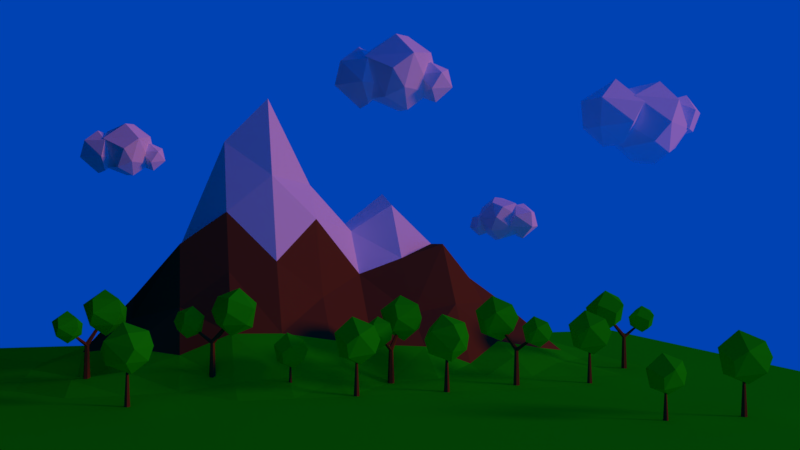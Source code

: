 # Source: lowpoly_mountainlandscape.blend  (saved by Blender 2.79.0; exported with 4.5.12 LTS)
import bpy
from mathutils import Matrix  # noqa: F401  (used for matrix-valued properties, if any)

bpy.ops.wm.read_factory_settings(use_empty=True)
scene = bpy.context.scene
scene.name = 'Scene'

# ---- collections
col_collection_1 = bpy.data.collections.new('Collection 1'); scene.collection.children.link(col_collection_1)

# ---- materials (node trees are filled in below, after node groups)
mat_white = bpy.data.materials.new('White')
mat_white.alpha_threshold = 0.0
mat_white.use_transparent_shadow = False
mat_white.diffuse_color = (1.0, 1.0, 1.0, 1.0)
mat_white.roughness = 0.5
mat_white.specular_intensity = 0.0
mat_black = bpy.data.materials.new('black')
mat_black.alpha_threshold = 0.0
mat_black.use_transparent_shadow = False
mat_black.diffuse_color = (0.0, 0.0, 0.0, 1.0)
mat_black.roughness = 0.5
mat_green = bpy.data.materials.new('green')
mat_green.alpha_threshold = 0.0
mat_green.use_transparent_shadow = False
mat_green.diffuse_color = (0.01191, 0.8, 0.004678, 1.0)
mat_green.roughness = 0.5
mat_green.specular_intensity = 0.0
mat_brown = bpy.data.materials.new('Brown')
mat_brown.alpha_threshold = 0.0
mat_brown.use_transparent_shadow = False
mat_brown.diffuse_color = (0.1734, 0.06726, 0.02099, 1.0)
mat_brown.roughness = 0.5
mat_brown.specular_intensity = 0.0

# ---- material node trees

# ---- world
world_world = bpy.data.worlds.new('World'); scene.world = world_world
world_world.color = (0.000135, 0.05431, 0.448)
world_world.use_sun_shadow = False
world_world.sun_shadow_jitter_overblur = 0.0
world_world.cycles.sampling_method = 'MANUAL'
world_world.light_settings.ao_factor = 0.4

# ---- cameras
cam_camera = bpy.data.cameras.new('Camera')
cam_camera.clip_end = 100.0
cam_camera.lens = 35.0
cam_camera.sensor_width = 32.0
cam_camera.sensor_height = 18.0
cam_camera.ortho_scale = 7.314
cam_camera.dof.focus_distance = 0.0
cam_camera.dof.aperture_fstop = 128.0

# ---- lights
light_lamp = bpy.data.lights.new('Lamp', 'SUN')
light_lamp.color = (0.814, 0.1946, 0.0)
light_lamp.transmission_factor = 0.0
light_lamp.cutoff_distance = 30.0
light_lamp.angle = 0.1993
light_lamp.energy = 1.07
light_lamp.shadow_buffer_clip_start = 1.001
light_lamp.shadow_soft_size = 0.1
light_lamp.shadow_cascade_max_distance = 1000.0

# ---- meshes
me_icosphere_016 = bpy.data.meshes.new('Icosphere.016')
me_icosphere_016.from_pydata([(-0.2352, 0.724, -0.7007), (0.003618, -0.8923, 0.5238), (-0.5841, 0.797, 0.361), (0.08847, -0.2723, 0.9943), (-0.08847, -0.2723, -0.9943), (-0.003618, -0.8923, -0.5238), (0.8475, -0.2792, -0.5238), (0.4189, -1.072e-08, -0.9576), (-0.8497, -0.2723, -0.5238), (-0.705, 0.2462, -0.7314), (0.5274, 0.7197, -0.5238), (1.044, 1.276e-08, 0.05359), (0.3226, -0.9928, 0.05359), (-0.8898, -0.5209, 0.3567), (-1.044, 7.493e-09, -0.05359), (0.3226, 0.9928, 0.05359), (0.8497, 0.2723, 0.5238), (0.705, -0.2462, 0.7314), (-0.4189, 6.919e-09, 0.9576), (0.2352, 0.724, 0.7007), (0.002739, 0.2542, 0.2864), (-0.6417, 0.7184, 0.2864), (-0.3993, 1.475, 0.2864), (0.3949, 1.478, 0.2864), (0.7787, 0.8318, 0.1283), (-0.1349, 1.028, 0.6929), (-0.1474, 0.1589, -0.3487), (0.6737, 0.5354, -0.3803), (0.1349, 1.028, -0.9133), (-0.2566, 0.7434, -0.8353), (-0.7787, 0.8318, -0.3487), (-0.3338, 1.64, -0.3487), (0.4423, 1.533, -0.3835), (0.2566, 0.7434, 0.6149), (0.1032, -0.5552, -0.615), (-0.2878, -0.5578, -0.08387), (-0.08777, -0.8867, 0.2609), (0.08777, -1.014, -0.7843), (-0.4951, -0.9505, -0.5093), (0.5102, -1.012, -0.3955), (0.0988, -1.455, -0.3955), (-0.4384, -1.207, -0.08598), (0.1582, -0.4637, -0.1804), (0.03184, -1.345, 0.07228), (0.4189, -0.9505, 0.06902)], [], [(4, 9, 0), (4, 0, 7), (0, 9, 2), (6, 11, 12), (5, 12, 13), (0, 2, 15), (10, 15, 11), (1, 17, 3), (13, 1, 18), (2, 13, 18), (17, 19, 3), (17, 16, 19), (19, 18, 3), (19, 2, 18), (18, 1, 3), (11, 15, 16), (15, 19, 16), (15, 2, 19), (14, 13, 2), (13, 12, 1), (12, 17, 1), (12, 11, 17), (11, 16, 17), (10, 0, 15), (2, 9, 14), (9, 8, 14), (14, 8, 13), (8, 5, 13), (5, 6, 12), (6, 10, 11), (7, 0, 10), (9, 4, 8), (4, 5, 8), (6, 7, 10), (4, 7, 5), (7, 6, 5), (20, 24, 33), (21, 20, 25), (22, 21, 25), (23, 22, 25), (24, 23, 33), (33, 23, 25), (25, 20, 33), (24, 32, 23), (31, 22, 23), (30, 21, 22), (26, 20, 21), (27, 24, 20), (32, 31, 23), (31, 30, 22), (30, 26, 21), (26, 27, 20), (27, 32, 24), (28, 31, 32), (28, 29, 31), (29, 30, 31), (29, 26, 30), (27, 28, 32), (29, 28, 26), (28, 27, 26), (37, 38, 34), (34, 38, 35), (34, 35, 42), (34, 42, 39), (41, 43, 36), (35, 41, 36), (42, 35, 36), (44, 42, 36), (43, 44, 36), (39, 42, 44), (38, 41, 35), (41, 40, 43), (40, 44, 43), (40, 39, 44), (38, 40, 41), (37, 40, 38), (39, 37, 34), (37, 39, 40)])
me_icosphere_016.materials.append(mat_white)
me_icosphere_016.use_remesh_preserve_volume = False
me_icosphere_016.use_remesh_preserve_attributes = False
me_icosphere_016.use_mirror_vertex_groups = False
me_icosphere_016.update()
me_plane_001 = bpy.data.meshes.new('Plane.001')
me_plane_001.from_pydata([(-1.0, -1.0, 0.0), (1.0, -1.0, 0.0), (-1.0, 1.0, 0.0), (1.0, 1.0, 0.0)], [], [(0, 1, 3, 2)])
me_plane_001.materials.append(mat_black)
me_plane_001.use_remesh_preserve_volume = False
me_plane_001.use_remesh_preserve_attributes = False
me_plane_001.use_mirror_vertex_groups = False
me_plane_001.update()
me_icosphere_015 = bpy.data.meshes.new('Icosphere.015')
me_icosphere_015.from_pydata([(-0.2352, 0.724, -0.7007), (-0.5841, 0.797, 0.361), (-0.1782, 0.1294, 1.061), (0.1782, -0.1294, -1.061), (-0.003618, -0.8923, -0.5238), (0.8475, -0.2792, -0.5238), (-0.8503, 2.734e-08, -0.6714), (0.5274, 0.7197, -0.5238), (1.044, 1.276e-08, 0.05359), (0.3226, -0.9928, 0.05359), (-0.8898, -0.5209, 0.3567), (-1.044, 7.493e-09, -0.05359), (0.3211, 0.9881, 0.1651), (0.06463, -0.8018, 0.678), (0.8503, 6.009e-10, 0.6714), (0.0, 0.1389, -2.436), (-2.034e-09, 0.03658, -0.4524), (0.1203, 0.06947, -2.436), (0.03168, 0.01829, -0.4524), (0.1203, -0.06947, -2.436), (0.03168, -0.01829, -0.4524), (-1.215e-08, -0.1389, -2.436), (-5.232e-09, -0.03658, -0.4524), (-0.1203, -0.06947, -2.436), (-0.03168, -0.01829, -0.4524), (-0.1203, 0.06947, -2.436), (-0.03168, 0.01829, -0.4524)], [], [(3, 6, 0), (0, 6, 1), (5, 8, 9), (4, 9, 10), (0, 1, 12), (7, 12, 8), (10, 13, 2), (1, 10, 2), (12, 1, 2), (14, 12, 2), (13, 14, 2), (8, 12, 14), (11, 10, 1), (10, 9, 13), (9, 14, 13), (9, 8, 14), (7, 0, 12), (1, 6, 11), (11, 6, 10), (6, 4, 10), (4, 5, 9), (5, 7, 8), (3, 0, 7), (3, 4, 6), (5, 3, 7), (3, 5, 4), (15, 16, 18, 17), (17, 18, 20, 19), (19, 20, 22, 21), (21, 22, 24, 23), (18, 16, 26, 24, 22, 20), (23, 24, 26, 25), (25, 26, 16, 15), (15, 17, 19, 21, 23, 25)])
me_icosphere_015.polygons.foreach_set('material_index', [0, 0, 0, 0, 0, 0, 0, 0, 0, 0, 0, 0, 0, 0, 0, 0, 0, 0, 0, 0, 0, 0, 0, 0, 0, 0, 1, 1, 1, 1, 1, 1, 1, 1])
me_icosphere_015.materials.append(mat_green)
me_icosphere_015.materials.append(mat_brown)
me_icosphere_015.use_remesh_preserve_volume = False
me_icosphere_015.use_remesh_preserve_attributes = False
me_icosphere_015.use_mirror_vertex_groups = False
me_icosphere_015.update()
me_icosphere_014 = bpy.data.meshes.new('Icosphere.014')
me_icosphere_014.from_pydata([(-0.2352, 0.724, -0.7007), (-0.5841, 0.797, 0.361), (-0.1782, 0.1294, 1.061), (0.1782, -0.1294, -1.061), (-0.003618, -0.8923, -0.5238), (0.8475, -0.2792, -0.5238), (-0.8503, 2.734e-08, -0.6714), (0.5274, 0.7197, -0.5238), (1.044, 1.276e-08, 0.05359), (0.3226, -0.9928, 0.05359), (-0.8898, -0.5209, 0.3567), (-1.044, 7.493e-09, -0.05359), (0.3211, 0.9881, 0.1651), (0.06463, -0.8018, 0.678), (0.8503, 6.009e-10, 0.6714), (0.0, 0.1389, -2.436), (-2.034e-09, 0.03658, -0.4524), (0.1203, 0.06947, -2.436), (0.03168, 0.01829, -0.4524), (0.1203, -0.06947, -2.436), (0.03168, -0.01829, -0.4524), (-1.215e-08, -0.1389, -2.436), (-5.232e-09, -0.03658, -0.4524), (-0.1203, -0.06947, -2.436), (-0.03168, -0.01829, -0.4524), (-0.1203, 0.06947, -2.436), (-0.03168, 0.01829, -0.4524)], [], [(3, 6, 0), (0, 6, 1), (5, 8, 9), (4, 9, 10), (0, 1, 12), (7, 12, 8), (10, 13, 2), (1, 10, 2), (12, 1, 2), (14, 12, 2), (13, 14, 2), (8, 12, 14), (11, 10, 1), (10, 9, 13), (9, 14, 13), (9, 8, 14), (7, 0, 12), (1, 6, 11), (11, 6, 10), (6, 4, 10), (4, 5, 9), (5, 7, 8), (3, 0, 7), (3, 4, 6), (5, 3, 7), (3, 5, 4), (15, 16, 18, 17), (17, 18, 20, 19), (19, 20, 22, 21), (21, 22, 24, 23), (18, 16, 26, 24, 22, 20), (23, 24, 26, 25), (25, 26, 16, 15), (15, 17, 19, 21, 23, 25)])
me_icosphere_014.polygons.foreach_set('material_index', [0, 0, 0, 0, 0, 0, 0, 0, 0, 0, 0, 0, 0, 0, 0, 0, 0, 0, 0, 0, 0, 0, 0, 0, 0, 0, 1, 1, 1, 1, 1, 1, 1, 1])
me_icosphere_014.materials.append(mat_green)
me_icosphere_014.materials.append(mat_brown)
me_icosphere_014.use_remesh_preserve_volume = False
me_icosphere_014.use_remesh_preserve_attributes = False
me_icosphere_014.use_mirror_vertex_groups = False
me_icosphere_014.update()
me_icosphere_013 = bpy.data.meshes.new('Icosphere.013')
me_icosphere_013.from_pydata([(-0.2352, 0.724, -0.7007), (-0.5841, 0.797, 0.361), (-0.1782, 0.1294, 1.061), (0.1782, -0.1294, -1.061), (-0.003618, -0.8923, -0.5238), (0.8475, -0.2792, -0.5238), (-0.8503, 2.734e-08, -0.6714), (0.5274, 0.7197, -0.5238), (1.044, 1.276e-08, 0.05359), (0.3226, -0.9928, 0.05359), (-0.8898, -0.5209, 0.3567), (-1.044, 7.493e-09, -0.05359), (0.3211, 0.9881, 0.1651), (0.06463, -0.8018, 0.678), (0.8503, 6.009e-10, 0.6714), (0.0, 0.1389, -2.436), (-2.034e-09, 0.03658, -0.4524), (0.1203, 0.06947, -2.436), (0.03168, 0.01829, -0.4524), (0.1203, -0.06947, -2.436), (0.03168, -0.01829, -0.4524), (-1.215e-08, -0.1389, -2.436), (-5.232e-09, -0.03658, -0.4524), (-0.1203, -0.06947, -2.436), (-0.03168, -0.01829, -0.4524), (-0.1203, 0.06947, -2.436), (-0.03168, 0.01829, -0.4524)], [], [(3, 6, 0), (0, 6, 1), (5, 8, 9), (4, 9, 10), (0, 1, 12), (7, 12, 8), (10, 13, 2), (1, 10, 2), (12, 1, 2), (14, 12, 2), (13, 14, 2), (8, 12, 14), (11, 10, 1), (10, 9, 13), (9, 14, 13), (9, 8, 14), (7, 0, 12), (1, 6, 11), (11, 6, 10), (6, 4, 10), (4, 5, 9), (5, 7, 8), (3, 0, 7), (3, 4, 6), (5, 3, 7), (3, 5, 4), (15, 16, 18, 17), (17, 18, 20, 19), (19, 20, 22, 21), (21, 22, 24, 23), (18, 16, 26, 24, 22, 20), (23, 24, 26, 25), (25, 26, 16, 15), (15, 17, 19, 21, 23, 25)])
me_icosphere_013.polygons.foreach_set('material_index', [0, 0, 0, 0, 0, 0, 0, 0, 0, 0, 0, 0, 0, 0, 0, 0, 0, 0, 0, 0, 0, 0, 0, 0, 0, 0, 1, 1, 1, 1, 1, 1, 1, 1])
me_icosphere_013.materials.append(mat_green)
me_icosphere_013.materials.append(mat_brown)
me_icosphere_013.use_remesh_preserve_volume = False
me_icosphere_013.use_remesh_preserve_attributes = False
me_icosphere_013.use_mirror_vertex_groups = False
me_icosphere_013.update()
me_icosphere_012 = bpy.data.meshes.new('Icosphere.012')
me_icosphere_012.from_pydata([(-0.2352, 0.724, -0.7007), (0.003618, -0.8923, 0.5238), (-0.5841, 0.797, 0.361), (0.08847, -0.2723, 0.9943), (-0.08847, -0.2723, -0.9943), (-0.003618, -0.8923, -0.5238), (0.8475, -0.2792, -0.5238), (0.4189, -1.072e-08, -0.9576), (-0.8497, -0.2723, -0.5238), (-0.705, 0.2462, -0.7314), (0.5274, 0.7197, -0.5238), (1.044, 1.276e-08, 0.05359), (0.3226, -0.9928, 0.05359), (-0.8898, -0.5209, 0.3567), (-1.044, 7.493e-09, -0.05359), (0.3226, 0.9928, 0.05359), (0.8497, 0.2723, 0.5238), (0.705, -0.2462, 0.7314), (-0.4189, 6.919e-09, 0.9576), (0.2352, 0.724, 0.7007), (0.002739, 0.2542, 0.2864), (-0.6417, 0.7184, 0.2864), (-0.3993, 1.475, 0.2864), (0.3949, 1.478, 0.2864), (0.7787, 0.8318, 0.1283), (-0.1349, 1.028, 0.6929), (-0.1474, 0.1589, -0.3487), (0.6737, 0.5354, -0.3803), (0.1349, 1.028, -0.9133), (-0.2566, 0.7434, -0.8353), (-0.7787, 0.8318, -0.3487), (-0.3338, 1.64, -0.3487), (0.4423, 1.533, -0.3835), (0.2566, 0.7434, 0.6149), (0.1032, -0.5552, -0.615), (-0.2878, -0.5578, -0.08387), (-0.08777, -0.8867, 0.2609), (0.08777, -1.014, -0.7843), (-0.4951, -0.9505, -0.5093), (0.5102, -1.012, -0.3955), (0.0988, -1.455, -0.3955), (-0.4384, -1.207, -0.08598), (0.1582, -0.4637, -0.1804), (0.03184, -1.345, 0.07228), (0.4189, -0.9505, 0.06902)], [], [(4, 9, 0), (4, 0, 7), (0, 9, 2), (6, 11, 12), (5, 12, 13), (0, 2, 15), (10, 15, 11), (1, 17, 3), (13, 1, 18), (2, 13, 18), (17, 19, 3), (17, 16, 19), (19, 18, 3), (19, 2, 18), (18, 1, 3), (11, 15, 16), (15, 19, 16), (15, 2, 19), (14, 13, 2), (13, 12, 1), (12, 17, 1), (12, 11, 17), (11, 16, 17), (10, 0, 15), (2, 9, 14), (9, 8, 14), (14, 8, 13), (8, 5, 13), (5, 6, 12), (6, 10, 11), (7, 0, 10), (9, 4, 8), (4, 5, 8), (6, 7, 10), (4, 7, 5), (7, 6, 5), (20, 24, 33), (21, 20, 25), (22, 21, 25), (23, 22, 25), (24, 23, 33), (33, 23, 25), (25, 20, 33), (24, 32, 23), (31, 22, 23), (30, 21, 22), (26, 20, 21), (27, 24, 20), (32, 31, 23), (31, 30, 22), (30, 26, 21), (26, 27, 20), (27, 32, 24), (28, 31, 32), (28, 29, 31), (29, 30, 31), (29, 26, 30), (27, 28, 32), (29, 28, 26), (28, 27, 26), (37, 38, 34), (34, 38, 35), (34, 35, 42), (34, 42, 39), (41, 43, 36), (35, 41, 36), (42, 35, 36), (44, 42, 36), (43, 44, 36), (39, 42, 44), (38, 41, 35), (41, 40, 43), (40, 44, 43), (40, 39, 44), (38, 40, 41), (37, 40, 38), (39, 37, 34), (37, 39, 40)])
me_icosphere_012.materials.append(mat_white)
me_icosphere_012.use_remesh_preserve_volume = False
me_icosphere_012.use_remesh_preserve_attributes = False
me_icosphere_012.use_mirror_vertex_groups = False
me_icosphere_012.update()
me_icosphere_011 = bpy.data.meshes.new('Icosphere.011')
me_icosphere_011.from_pydata([(-0.2352, 0.724, -0.7007), (0.003618, -0.8923, 0.5238), (-0.5841, 0.797, 0.361), (0.08847, -0.2723, 0.9943), (-0.08847, -0.2723, -0.9943), (-0.003618, -0.8923, -0.5238), (0.8475, -0.2792, -0.5238), (0.4189, -1.072e-08, -0.9576), (-0.8497, -0.2723, -0.5238), (-0.705, 0.2462, -0.7314), (0.5274, 0.7197, -0.5238), (1.044, 1.276e-08, 0.05359), (0.3226, -0.9928, 0.05359), (-0.8898, -0.5209, 0.3567), (-1.044, 7.493e-09, -0.05359), (0.3226, 0.9928, 0.05359), (0.8497, 0.2723, 0.5238), (0.705, -0.2462, 0.7314), (-0.4189, 6.919e-09, 0.9576), (0.2352, 0.724, 0.7007), (0.002739, 0.2542, 0.2864), (-0.6417, 0.7184, 0.2864), (-0.3993, 1.475, 0.2864), (0.3949, 1.478, 0.2864), (0.7787, 0.8318, 0.1283), (-0.1349, 1.028, 0.6929), (-0.1474, 0.1589, -0.3487), (0.6737, 0.5354, -0.3803), (0.1349, 1.028, -0.9133), (-0.2566, 0.7434, -0.8353), (-0.7787, 0.8318, -0.3487), (-0.3338, 1.64, -0.3487), (0.4423, 1.533, -0.3835), (0.2566, 0.7434, 0.6149), (0.1032, -0.5552, -0.615), (-0.2878, -0.5578, -0.08387), (-0.08777, -0.8867, 0.2609), (0.08777, -1.014, -0.7843), (-0.4951, -0.9505, -0.5093), (0.5102, -1.012, -0.3955), (0.0988, -1.455, -0.3955), (-0.4384, -1.207, -0.08598), (0.1582, -0.4637, -0.1804), (0.03184, -1.345, 0.07228), (0.4189, -0.9505, 0.06902)], [], [(4, 9, 0), (4, 0, 7), (0, 9, 2), (6, 11, 12), (5, 12, 13), (0, 2, 15), (10, 15, 11), (1, 17, 3), (13, 1, 18), (2, 13, 18), (17, 19, 3), (17, 16, 19), (19, 18, 3), (19, 2, 18), (18, 1, 3), (11, 15, 16), (15, 19, 16), (15, 2, 19), (14, 13, 2), (13, 12, 1), (12, 17, 1), (12, 11, 17), (11, 16, 17), (10, 0, 15), (2, 9, 14), (9, 8, 14), (14, 8, 13), (8, 5, 13), (5, 6, 12), (6, 10, 11), (7, 0, 10), (9, 4, 8), (4, 5, 8), (6, 7, 10), (4, 7, 5), (7, 6, 5), (20, 24, 33), (21, 20, 25), (22, 21, 25), (23, 22, 25), (24, 23, 33), (33, 23, 25), (25, 20, 33), (24, 32, 23), (31, 22, 23), (30, 21, 22), (26, 20, 21), (27, 24, 20), (32, 31, 23), (31, 30, 22), (30, 26, 21), (26, 27, 20), (27, 32, 24), (28, 31, 32), (28, 29, 31), (29, 30, 31), (29, 26, 30), (27, 28, 32), (29, 28, 26), (28, 27, 26), (37, 38, 34), (34, 38, 35), (34, 35, 42), (34, 42, 39), (41, 43, 36), (35, 41, 36), (42, 35, 36), (44, 42, 36), (43, 44, 36), (39, 42, 44), (38, 41, 35), (41, 40, 43), (40, 44, 43), (40, 39, 44), (38, 40, 41), (37, 40, 38), (39, 37, 34), (37, 39, 40)])
me_icosphere_011.materials.append(mat_white)
me_icosphere_011.use_remesh_preserve_volume = False
me_icosphere_011.use_remesh_preserve_attributes = False
me_icosphere_011.use_mirror_vertex_groups = False
me_icosphere_011.update()
me_icosphere_010 = bpy.data.meshes.new('Icosphere.010')
me_icosphere_010.from_pydata([(-0.2352, 0.724, -0.7007), (-0.5841, 0.797, 0.361), (-0.1782, 0.1294, 1.061), (0.1782, -0.1294, -1.061), (-0.003618, -0.8923, -0.5238), (0.8475, -0.2792, -0.5238), (-0.8503, 2.734e-08, -0.6714), (0.5274, 0.7197, -0.5238), (1.044, 1.276e-08, 0.05359), (0.3226, -0.9928, 0.05359), (-0.8898, -0.5209, 0.3567), (-1.044, 7.493e-09, -0.05359), (0.3211, 0.9881, 0.1651), (0.06463, -0.8018, 0.678), (0.8503, 6.009e-10, 0.6714), (0.0, 0.1389, -2.436), (-2.034e-09, 0.03658, -0.4524), (0.1203, 0.06947, -2.436), (0.03168, 0.01829, -0.4524), (0.1203, -0.06947, -2.436), (0.03168, -0.01829, -0.4524), (-1.215e-08, -0.1389, -2.436), (-5.232e-09, -0.03658, -0.4524), (-0.1203, -0.06947, -2.436), (-0.03168, -0.01829, -0.4524), (-0.1203, 0.06947, -2.436), (-0.03168, 0.01829, -0.4524)], [], [(3, 6, 0), (0, 6, 1), (5, 8, 9), (4, 9, 10), (0, 1, 12), (7, 12, 8), (10, 13, 2), (1, 10, 2), (12, 1, 2), (14, 12, 2), (13, 14, 2), (8, 12, 14), (11, 10, 1), (10, 9, 13), (9, 14, 13), (9, 8, 14), (7, 0, 12), (1, 6, 11), (11, 6, 10), (6, 4, 10), (4, 5, 9), (5, 7, 8), (3, 0, 7), (3, 4, 6), (5, 3, 7), (3, 5, 4), (15, 16, 18, 17), (17, 18, 20, 19), (19, 20, 22, 21), (21, 22, 24, 23), (18, 16, 26, 24, 22, 20), (23, 24, 26, 25), (25, 26, 16, 15), (15, 17, 19, 21, 23, 25)])
me_icosphere_010.polygons.foreach_set('material_index', [0, 0, 0, 0, 0, 0, 0, 0, 0, 0, 0, 0, 0, 0, 0, 0, 0, 0, 0, 0, 0, 0, 0, 0, 0, 0, 1, 1, 1, 1, 1, 1, 1, 1])
me_icosphere_010.materials.append(mat_green)
me_icosphere_010.materials.append(mat_brown)
me_icosphere_010.use_remesh_preserve_volume = False
me_icosphere_010.use_remesh_preserve_attributes = False
me_icosphere_010.use_mirror_vertex_groups = False
me_icosphere_010.update()
me_icosphere_009 = bpy.data.meshes.new('Icosphere.009')
me_icosphere_009.from_pydata([(-0.2352, 0.724, -0.7007), (-0.5841, 0.797, 0.361), (-0.1782, 0.1294, 1.061), (0.1782, -0.1294, -1.061), (-0.003618, -0.8923, -0.5238), (0.8475, -0.2792, -0.5238), (-0.8503, 2.734e-08, -0.6714), (0.5274, 0.7197, -0.5238), (1.044, 1.276e-08, 0.05359), (0.3226, -0.9928, 0.05359), (-0.8898, -0.5209, 0.3567), (-1.044, 7.493e-09, -0.05359), (0.3211, 0.9881, 0.1651), (0.06463, -0.8018, 0.678), (0.8503, 6.009e-10, 0.6714), (0.0, 0.1389, -2.436), (-2.034e-09, 0.03658, -0.4524), (0.1203, 0.06947, -2.436), (0.03168, 0.01829, -0.4524), (0.1203, -0.06947, -2.436), (0.03168, -0.01829, -0.4524), (-1.215e-08, -0.1389, -2.436), (-5.232e-09, -0.03658, -0.4524), (-0.1203, -0.06947, -2.436), (-0.03168, -0.01829, -0.4524), (-0.1203, 0.06947, -2.436), (-0.03168, 0.01829, -0.4524)], [], [(3, 6, 0), (0, 6, 1), (5, 8, 9), (4, 9, 10), (0, 1, 12), (7, 12, 8), (10, 13, 2), (1, 10, 2), (12, 1, 2), (14, 12, 2), (13, 14, 2), (8, 12, 14), (11, 10, 1), (10, 9, 13), (9, 14, 13), (9, 8, 14), (7, 0, 12), (1, 6, 11), (11, 6, 10), (6, 4, 10), (4, 5, 9), (5, 7, 8), (3, 0, 7), (3, 4, 6), (5, 3, 7), (3, 5, 4), (15, 16, 18, 17), (17, 18, 20, 19), (19, 20, 22, 21), (21, 22, 24, 23), (18, 16, 26, 24, 22, 20), (23, 24, 26, 25), (25, 26, 16, 15), (15, 17, 19, 21, 23, 25)])
me_icosphere_009.polygons.foreach_set('material_index', [0, 0, 0, 0, 0, 0, 0, 0, 0, 0, 0, 0, 0, 0, 0, 0, 0, 0, 0, 0, 0, 0, 0, 0, 0, 0, 1, 1, 1, 1, 1, 1, 1, 1])
me_icosphere_009.materials.append(mat_green)
me_icosphere_009.materials.append(mat_brown)
me_icosphere_009.use_remesh_preserve_volume = False
me_icosphere_009.use_remesh_preserve_attributes = False
me_icosphere_009.use_mirror_vertex_groups = False
me_icosphere_009.update()
me_icosphere_008 = bpy.data.meshes.new('Icosphere.008')
me_icosphere_008.from_pydata([(-0.2352, 0.724, -0.7007), (-0.5841, 0.797, 0.361), (-0.1782, 0.1294, 1.061), (0.1782, -0.1294, -1.061), (-0.003618, -0.8923, -0.5238), (0.8475, -0.2792, -0.5238), (-0.8503, 2.734e-08, -0.6714), (0.5274, 0.7197, -0.5238), (1.044, 1.276e-08, 0.05359), (0.3226, -0.9928, 0.05359), (-0.8898, -0.5209, 0.3567), (-1.044, 7.493e-09, -0.05359), (0.3211, 0.9881, 0.1651), (0.06463, -0.8018, 0.678), (0.8503, 6.009e-10, 0.6714), (-0.158, -1.643, -0.9566), (-0.3923, -1.594, -0.2435), (-0.1197, -2.042, 0.2265), (0.1197, -2.216, -1.198), (-0.00243, -2.729, -0.8377), (0.5692, -2.317, -0.8377), (-0.5711, -2.129, -0.9369), (0.3542, -1.646, -0.8377), (0.7011, -2.129, -0.45), (0.2167, -2.796, -0.45), (-0.5976, -2.479, -0.2464), (-0.7011, -2.129, -0.5219), (0.2156, -1.466, -0.3751), (0.04341, -2.668, -0.03061), (0.5711, -2.129, -0.03506), (-5.96e-08, -0.8908, -3.034), (-6.09e-08, -0.956, -1.273), (0.1425, -0.9731, -3.034), (0.08599, -1.006, -1.273), (0.1425, -1.138, -3.034), (0.08599, -1.105, -1.273), (-7.399e-08, -1.22, -3.034), (-6.958e-08, -1.155, -1.273), (-0.1425, -1.138, -3.034), (-0.08599, -1.105, -1.273), (-0.1425, -0.9731, -3.034), (-0.08599, -1.006, -1.273), (-5.935e-08, -0.9628, -1.434), (-6.024e-08, -0.194, -0.5001), (0.09777, -1.005, -1.396), (0.05901, -0.2195, -0.4775), (0.09777, -1.089, -1.321), (0.05901, -0.2704, -0.4322), (-6.922e-08, -1.132, -1.284), (-6.619e-08, -0.2959, -0.4096), (-0.09777, -1.089, -1.321), (-0.05901, -0.2704, -0.4322), (-0.09777, -1.005, -1.396), (-0.05901, -0.2195, -0.4775), (-5.967e-08, -1.031, -1.31), (-6.037e-08, -1.815, -0.7853), (0.0763, -1.057, -1.346), (0.04605, -1.831, -0.8068), (0.0763, -1.109, -1.417), (0.04605, -1.862, -0.8499), (-6.738e-08, -1.134, -1.453), (-6.502e-08, -1.878, -0.8714), (-0.0763, -1.109, -1.417), (-0.04605, -1.862, -0.8499), (-0.0763, -1.057, -1.346), (-0.04605, -1.831, -0.8068)], [], [(3, 6, 0), (0, 6, 1), (5, 8, 9), (4, 9, 10), (0, 1, 12), (7, 12, 8), (10, 13, 2), (1, 10, 2), (12, 1, 2), (14, 12, 2), (13, 14, 2), (8, 12, 14), (11, 10, 1), (10, 9, 13), (9, 14, 13), (9, 8, 14), (7, 0, 12), (1, 6, 11), (11, 6, 10), (6, 4, 10), (4, 5, 9), (5, 7, 8), (3, 0, 7), (3, 4, 6), (5, 3, 7), (3, 5, 4), (18, 21, 15), (15, 21, 16), (20, 23, 24), (19, 24, 25), (15, 16, 27), (22, 27, 23), (25, 28, 17), (16, 25, 17), (27, 16, 17), (29, 27, 17), (28, 29, 17), (23, 27, 29), (26, 25, 16), (25, 24, 28), (24, 29, 28), (24, 23, 29), (22, 15, 27), (16, 21, 26), (26, 21, 25), (21, 19, 25), (19, 20, 24), (20, 22, 23), (18, 15, 22), (18, 19, 21), (20, 18, 22), (18, 20, 19), (30, 31, 33, 32), (32, 33, 35, 34), (34, 35, 37, 36), (36, 37, 39, 38), (33, 31, 41, 39, 37, 35), (38, 39, 41, 40), (40, 41, 31, 30), (30, 32, 34, 36, 38, 40), (42, 43, 45, 44), (44, 45, 47, 46), (46, 47, 49, 48), (48, 49, 51, 50), (45, 43, 53, 51, 49, 47), (50, 51, 53, 52), (52, 53, 43, 42), (42, 44, 46, 48, 50, 52), (54, 55, 57, 56), (56, 57, 59, 58), (58, 59, 61, 60), (60, 61, 63, 62), (57, 55, 65, 63, 61, 59), (62, 63, 65, 64), (64, 65, 55, 54), (54, 56, 58, 60, 62, 64)])
me_icosphere_008.polygons.foreach_set('material_index', [0, 0, 0, 0, 0, 0, 0, 0, 0, 0, 0, 0, 0, 0, 0, 0, 0, 0, 0, 0, 0, 0, 0, 0, 0, 0, 0, 0, 0, 0, 0, 0, 0, 0, 0, 0, 0, 0, 0, 0, 0, 0, 0, 0, 0, 0, 0, 0, 0, 0, 0, 0, 1, 1, 1, 1, 1, 1, 1, 1, 1, 1, 1, 1, 1, 1, 1, 1, 1, 1, 1, 1, 1, 1, 1, 1])
me_icosphere_008.materials.append(mat_green)
me_icosphere_008.materials.append(mat_brown)
me_icosphere_008.use_remesh_preserve_volume = False
me_icosphere_008.use_remesh_preserve_attributes = False
me_icosphere_008.use_mirror_vertex_groups = False
me_icosphere_008.update()
me_icosphere_007 = bpy.data.meshes.new('Icosphere.007')
me_icosphere_007.from_pydata([(-0.2352, 0.724, -0.7007), (-0.5841, 0.797, 0.361), (-0.1782, 0.1294, 1.061), (0.1782, -0.1294, -1.061), (-0.003618, -0.8923, -0.5238), (0.8475, -0.2792, -0.5238), (-0.8503, 2.734e-08, -0.6714), (0.5274, 0.7197, -0.5238), (1.044, 1.276e-08, 0.05359), (0.3226, -0.9928, 0.05359), (-0.8898, -0.5209, 0.3567), (-1.044, 7.493e-09, -0.05359), (0.3211, 0.9881, 0.1651), (0.06463, -0.8018, 0.678), (0.8503, 6.009e-10, 0.6714), (-0.158, -1.643, -0.9566), (-0.3923, -1.594, -0.2435), (-0.1197, -2.042, 0.2265), (0.1197, -2.216, -1.198), (-0.00243, -2.729, -0.8377), (0.5692, -2.317, -0.8377), (-0.5711, -2.129, -0.9369), (0.3542, -1.646, -0.8377), (0.7011, -2.129, -0.45), (0.2167, -2.796, -0.45), (-0.5976, -2.479, -0.2464), (-0.7011, -2.129, -0.5219), (0.2156, -1.466, -0.3751), (0.04341, -2.668, -0.03061), (0.5711, -2.129, -0.03506), (-5.96e-08, -0.8908, -3.034), (-6.09e-08, -0.956, -1.273), (0.1425, -0.9731, -3.034), (0.08599, -1.006, -1.273), (0.1425, -1.138, -3.034), (0.08599, -1.105, -1.273), (-7.399e-08, -1.22, -3.034), (-6.958e-08, -1.155, -1.273), (-0.1425, -1.138, -3.034), (-0.08599, -1.105, -1.273), (-0.1425, -0.9731, -3.034), (-0.08599, -1.006, -1.273), (-5.935e-08, -0.9628, -1.434), (-6.024e-08, -0.194, -0.5001), (0.09777, -1.005, -1.396), (0.05901, -0.2195, -0.4775), (0.09777, -1.089, -1.321), (0.05901, -0.2704, -0.4322), (-6.922e-08, -1.132, -1.284), (-6.619e-08, -0.2959, -0.4096), (-0.09777, -1.089, -1.321), (-0.05901, -0.2704, -0.4322), (-0.09777, -1.005, -1.396), (-0.05901, -0.2195, -0.4775), (-5.967e-08, -1.031, -1.31), (-6.037e-08, -1.815, -0.7853), (0.0763, -1.057, -1.346), (0.04605, -1.831, -0.8068), (0.0763, -1.109, -1.417), (0.04605, -1.862, -0.8499), (-6.738e-08, -1.134, -1.453), (-6.502e-08, -1.878, -0.8714), (-0.0763, -1.109, -1.417), (-0.04605, -1.862, -0.8499), (-0.0763, -1.057, -1.346), (-0.04605, -1.831, -0.8068)], [], [(3, 6, 0), (0, 6, 1), (5, 8, 9), (4, 9, 10), (0, 1, 12), (7, 12, 8), (10, 13, 2), (1, 10, 2), (12, 1, 2), (14, 12, 2), (13, 14, 2), (8, 12, 14), (11, 10, 1), (10, 9, 13), (9, 14, 13), (9, 8, 14), (7, 0, 12), (1, 6, 11), (11, 6, 10), (6, 4, 10), (4, 5, 9), (5, 7, 8), (3, 0, 7), (3, 4, 6), (5, 3, 7), (3, 5, 4), (18, 21, 15), (15, 21, 16), (20, 23, 24), (19, 24, 25), (15, 16, 27), (22, 27, 23), (25, 28, 17), (16, 25, 17), (27, 16, 17), (29, 27, 17), (28, 29, 17), (23, 27, 29), (26, 25, 16), (25, 24, 28), (24, 29, 28), (24, 23, 29), (22, 15, 27), (16, 21, 26), (26, 21, 25), (21, 19, 25), (19, 20, 24), (20, 22, 23), (18, 15, 22), (18, 19, 21), (20, 18, 22), (18, 20, 19), (30, 31, 33, 32), (32, 33, 35, 34), (34, 35, 37, 36), (36, 37, 39, 38), (33, 31, 41, 39, 37, 35), (38, 39, 41, 40), (40, 41, 31, 30), (30, 32, 34, 36, 38, 40), (42, 43, 45, 44), (44, 45, 47, 46), (46, 47, 49, 48), (48, 49, 51, 50), (45, 43, 53, 51, 49, 47), (50, 51, 53, 52), (52, 53, 43, 42), (42, 44, 46, 48, 50, 52), (54, 55, 57, 56), (56, 57, 59, 58), (58, 59, 61, 60), (60, 61, 63, 62), (57, 55, 65, 63, 61, 59), (62, 63, 65, 64), (64, 65, 55, 54), (54, 56, 58, 60, 62, 64)])
me_icosphere_007.polygons.foreach_set('material_index', [0, 0, 0, 0, 0, 0, 0, 0, 0, 0, 0, 0, 0, 0, 0, 0, 0, 0, 0, 0, 0, 0, 0, 0, 0, 0, 0, 0, 0, 0, 0, 0, 0, 0, 0, 0, 0, 0, 0, 0, 0, 0, 0, 0, 0, 0, 0, 0, 0, 0, 0, 0, 1, 1, 1, 1, 1, 1, 1, 1, 1, 1, 1, 1, 1, 1, 1, 1, 1, 1, 1, 1, 1, 1, 1, 1])
me_icosphere_007.materials.append(mat_green)
me_icosphere_007.materials.append(mat_brown)
me_icosphere_007.use_remesh_preserve_volume = False
me_icosphere_007.use_remesh_preserve_attributes = False
me_icosphere_007.use_mirror_vertex_groups = False
me_icosphere_007.update()
me_icosphere_006 = bpy.data.meshes.new('Icosphere.006')
me_icosphere_006.from_pydata([(-0.2352, 0.724, -0.7007), (-0.5841, 0.797, 0.361), (-0.1782, 0.1294, 1.061), (0.1782, -0.1294, -1.061), (-0.003618, -0.8923, -0.5238), (0.8475, -0.2792, -0.5238), (-0.8503, 2.734e-08, -0.6714), (0.5274, 0.7197, -0.5238), (1.044, 1.276e-08, 0.05359), (0.3226, -0.9928, 0.05359), (-0.8898, -0.5209, 0.3567), (-1.044, 7.493e-09, -0.05359), (0.3211, 0.9881, 0.1651), (0.06463, -0.8018, 0.678), (0.8503, 6.009e-10, 0.6714), (-0.158, -1.643, -0.9566), (-0.3923, -1.594, -0.2435), (-0.1197, -2.042, 0.2265), (0.1197, -2.216, -1.198), (-0.00243, -2.729, -0.8377), (0.5692, -2.317, -0.8377), (-0.5711, -2.129, -0.9369), (0.3542, -1.646, -0.8377), (0.7011, -2.129, -0.45), (0.2167, -2.796, -0.45), (-0.5976, -2.479, -0.2464), (-0.7011, -2.129, -0.5219), (0.2156, -1.466, -0.3751), (0.04341, -2.668, -0.03061), (0.5711, -2.129, -0.03506), (-5.96e-08, -0.8908, -3.034), (-6.09e-08, -0.956, -1.273), (0.1425, -0.9731, -3.034), (0.08599, -1.006, -1.273), (0.1425, -1.138, -3.034), (0.08599, -1.105, -1.273), (-7.399e-08, -1.22, -3.034), (-6.958e-08, -1.155, -1.273), (-0.1425, -1.138, -3.034), (-0.08599, -1.105, -1.273), (-0.1425, -0.9731, -3.034), (-0.08599, -1.006, -1.273), (-5.935e-08, -0.9628, -1.434), (-6.024e-08, -0.194, -0.5001), (0.09777, -1.005, -1.396), (0.05901, -0.2195, -0.4775), (0.09777, -1.089, -1.321), (0.05901, -0.2704, -0.4322), (-6.922e-08, -1.132, -1.284), (-6.619e-08, -0.2959, -0.4096), (-0.09777, -1.089, -1.321), (-0.05901, -0.2704, -0.4322), (-0.09777, -1.005, -1.396), (-0.05901, -0.2195, -0.4775), (-5.967e-08, -1.031, -1.31), (-6.037e-08, -1.815, -0.7853), (0.0763, -1.057, -1.346), (0.04605, -1.831, -0.8068), (0.0763, -1.109, -1.417), (0.04605, -1.862, -0.8499), (-6.738e-08, -1.134, -1.453), (-6.502e-08, -1.878, -0.8714), (-0.0763, -1.109, -1.417), (-0.04605, -1.862, -0.8499), (-0.0763, -1.057, -1.346), (-0.04605, -1.831, -0.8068)], [], [(3, 6, 0), (0, 6, 1), (5, 8, 9), (4, 9, 10), (0, 1, 12), (7, 12, 8), (10, 13, 2), (1, 10, 2), (12, 1, 2), (14, 12, 2), (13, 14, 2), (8, 12, 14), (11, 10, 1), (10, 9, 13), (9, 14, 13), (9, 8, 14), (7, 0, 12), (1, 6, 11), (11, 6, 10), (6, 4, 10), (4, 5, 9), (5, 7, 8), (3, 0, 7), (3, 4, 6), (5, 3, 7), (3, 5, 4), (18, 21, 15), (15, 21, 16), (20, 23, 24), (19, 24, 25), (15, 16, 27), (22, 27, 23), (25, 28, 17), (16, 25, 17), (27, 16, 17), (29, 27, 17), (28, 29, 17), (23, 27, 29), (26, 25, 16), (25, 24, 28), (24, 29, 28), (24, 23, 29), (22, 15, 27), (16, 21, 26), (26, 21, 25), (21, 19, 25), (19, 20, 24), (20, 22, 23), (18, 15, 22), (18, 19, 21), (20, 18, 22), (18, 20, 19), (30, 31, 33, 32), (32, 33, 35, 34), (34, 35, 37, 36), (36, 37, 39, 38), (33, 31, 41, 39, 37, 35), (38, 39, 41, 40), (40, 41, 31, 30), (30, 32, 34, 36, 38, 40), (42, 43, 45, 44), (44, 45, 47, 46), (46, 47, 49, 48), (48, 49, 51, 50), (45, 43, 53, 51, 49, 47), (50, 51, 53, 52), (52, 53, 43, 42), (42, 44, 46, 48, 50, 52), (54, 55, 57, 56), (56, 57, 59, 58), (58, 59, 61, 60), (60, 61, 63, 62), (57, 55, 65, 63, 61, 59), (62, 63, 65, 64), (64, 65, 55, 54), (54, 56, 58, 60, 62, 64)])
me_icosphere_006.polygons.foreach_set('material_index', [0, 0, 0, 0, 0, 0, 0, 0, 0, 0, 0, 0, 0, 0, 0, 0, 0, 0, 0, 0, 0, 0, 0, 0, 0, 0, 0, 0, 0, 0, 0, 0, 0, 0, 0, 0, 0, 0, 0, 0, 0, 0, 0, 0, 0, 0, 0, 0, 0, 0, 0, 0, 1, 1, 1, 1, 1, 1, 1, 1, 1, 1, 1, 1, 1, 1, 1, 1, 1, 1, 1, 1, 1, 1, 1, 1])
me_icosphere_006.materials.append(mat_green)
me_icosphere_006.materials.append(mat_brown)
me_icosphere_006.use_remesh_preserve_volume = False
me_icosphere_006.use_remesh_preserve_attributes = False
me_icosphere_006.use_mirror_vertex_groups = False
me_icosphere_006.update()
me_icosphere_005 = bpy.data.meshes.new('Icosphere.005')
me_icosphere_005.from_pydata([(-0.2352, 0.724, -0.7007), (-0.5841, 0.797, 0.361), (-0.1782, 0.1294, 1.061), (0.1782, -0.1294, -1.061), (-0.003618, -0.8923, -0.5238), (0.8475, -0.2792, -0.5238), (-0.8503, 2.734e-08, -0.6714), (0.5274, 0.7197, -0.5238), (1.044, 1.276e-08, 0.05359), (0.3226, -0.9928, 0.05359), (-0.8898, -0.5209, 0.3567), (-1.044, 7.493e-09, -0.05359), (0.3211, 0.9881, 0.1651), (0.06463, -0.8018, 0.678), (0.8503, 6.009e-10, 0.6714), (-0.158, -1.643, -0.9566), (-0.3923, -1.594, -0.2435), (-0.1197, -2.042, 0.2265), (0.1197, -2.216, -1.198), (-0.00243, -2.729, -0.8377), (0.5692, -2.317, -0.8377), (-0.5711, -2.129, -0.9369), (0.3542, -1.646, -0.8377), (0.7011, -2.129, -0.45), (0.2167, -2.796, -0.45), (-0.5976, -2.479, -0.2464), (-0.7011, -2.129, -0.5219), (0.2156, -1.466, -0.3751), (0.04341, -2.668, -0.03061), (0.5711, -2.129, -0.03506), (-5.96e-08, -0.8908, -3.034), (-6.09e-08, -0.956, -1.273), (0.1425, -0.9731, -3.034), (0.08599, -1.006, -1.273), (0.1425, -1.138, -3.034), (0.08599, -1.105, -1.273), (-7.399e-08, -1.22, -3.034), (-6.958e-08, -1.155, -1.273), (-0.1425, -1.138, -3.034), (-0.08599, -1.105, -1.273), (-0.1425, -0.9731, -3.034), (-0.08599, -1.006, -1.273), (-5.935e-08, -0.9628, -1.434), (-6.024e-08, -0.194, -0.5001), (0.09777, -1.005, -1.396), (0.05901, -0.2195, -0.4775), (0.09777, -1.089, -1.321), (0.05901, -0.2704, -0.4322), (-6.922e-08, -1.132, -1.284), (-6.619e-08, -0.2959, -0.4096), (-0.09777, -1.089, -1.321), (-0.05901, -0.2704, -0.4322), (-0.09777, -1.005, -1.396), (-0.05901, -0.2195, -0.4775), (-5.967e-08, -1.031, -1.31), (-6.037e-08, -1.815, -0.7853), (0.0763, -1.057, -1.346), (0.04605, -1.831, -0.8068), (0.0763, -1.109, -1.417), (0.04605, -1.862, -0.8499), (-6.738e-08, -1.134, -1.453), (-6.502e-08, -1.878, -0.8714), (-0.0763, -1.109, -1.417), (-0.04605, -1.862, -0.8499), (-0.0763, -1.057, -1.346), (-0.04605, -1.831, -0.8068)], [], [(3, 6, 0), (0, 6, 1), (5, 8, 9), (4, 9, 10), (0, 1, 12), (7, 12, 8), (10, 13, 2), (1, 10, 2), (12, 1, 2), (14, 12, 2), (13, 14, 2), (8, 12, 14), (11, 10, 1), (10, 9, 13), (9, 14, 13), (9, 8, 14), (7, 0, 12), (1, 6, 11), (11, 6, 10), (6, 4, 10), (4, 5, 9), (5, 7, 8), (3, 0, 7), (3, 4, 6), (5, 3, 7), (3, 5, 4), (18, 21, 15), (15, 21, 16), (20, 23, 24), (19, 24, 25), (15, 16, 27), (22, 27, 23), (25, 28, 17), (16, 25, 17), (27, 16, 17), (29, 27, 17), (28, 29, 17), (23, 27, 29), (26, 25, 16), (25, 24, 28), (24, 29, 28), (24, 23, 29), (22, 15, 27), (16, 21, 26), (26, 21, 25), (21, 19, 25), (19, 20, 24), (20, 22, 23), (18, 15, 22), (18, 19, 21), (20, 18, 22), (18, 20, 19), (30, 31, 33, 32), (32, 33, 35, 34), (34, 35, 37, 36), (36, 37, 39, 38), (33, 31, 41, 39, 37, 35), (38, 39, 41, 40), (40, 41, 31, 30), (30, 32, 34, 36, 38, 40), (42, 43, 45, 44), (44, 45, 47, 46), (46, 47, 49, 48), (48, 49, 51, 50), (45, 43, 53, 51, 49, 47), (50, 51, 53, 52), (52, 53, 43, 42), (42, 44, 46, 48, 50, 52), (54, 55, 57, 56), (56, 57, 59, 58), (58, 59, 61, 60), (60, 61, 63, 62), (57, 55, 65, 63, 61, 59), (62, 63, 65, 64), (64, 65, 55, 54), (54, 56, 58, 60, 62, 64)])
me_icosphere_005.polygons.foreach_set('material_index', [0, 0, 0, 0, 0, 0, 0, 0, 0, 0, 0, 0, 0, 0, 0, 0, 0, 0, 0, 0, 0, 0, 0, 0, 0, 0, 0, 0, 0, 0, 0, 0, 0, 0, 0, 0, 0, 0, 0, 0, 0, 0, 0, 0, 0, 0, 0, 0, 0, 0, 0, 0, 1, 1, 1, 1, 1, 1, 1, 1, 1, 1, 1, 1, 1, 1, 1, 1, 1, 1, 1, 1, 1, 1, 1, 1])
me_icosphere_005.materials.append(mat_green)
me_icosphere_005.materials.append(mat_brown)
me_icosphere_005.use_remesh_preserve_volume = False
me_icosphere_005.use_remesh_preserve_attributes = False
me_icosphere_005.use_mirror_vertex_groups = False
me_icosphere_005.update()
me_icosphere_004 = bpy.data.meshes.new('Icosphere.004')
me_icosphere_004.from_pydata([(-0.2352, 0.724, -0.7007), (-0.5841, 0.797, 0.361), (-0.1782, 0.1294, 1.061), (0.1782, -0.1294, -1.061), (-0.003618, -0.8923, -0.5238), (0.8475, -0.2792, -0.5238), (-0.8503, 2.734e-08, -0.6714), (0.5274, 0.7197, -0.5238), (1.044, 1.276e-08, 0.05359), (0.3226, -0.9928, 0.05359), (-0.8898, -0.5209, 0.3567), (-1.044, 7.493e-09, -0.05359), (0.3211, 0.9881, 0.1651), (0.06463, -0.8018, 0.678), (0.8503, 6.009e-10, 0.6714), (0.0, 0.1389, -2.436), (-2.034e-09, 0.03658, -0.4524), (0.1203, 0.06947, -2.436), (0.03168, 0.01829, -0.4524), (0.1203, -0.06947, -2.436), (0.03168, -0.01829, -0.4524), (-1.215e-08, -0.1389, -2.436), (-5.232e-09, -0.03658, -0.4524), (-0.1203, -0.06947, -2.436), (-0.03168, -0.01829, -0.4524), (-0.1203, 0.06947, -2.436), (-0.03168, 0.01829, -0.4524)], [], [(3, 6, 0), (0, 6, 1), (5, 8, 9), (4, 9, 10), (0, 1, 12), (7, 12, 8), (10, 13, 2), (1, 10, 2), (12, 1, 2), (14, 12, 2), (13, 14, 2), (8, 12, 14), (11, 10, 1), (10, 9, 13), (9, 14, 13), (9, 8, 14), (7, 0, 12), (1, 6, 11), (11, 6, 10), (6, 4, 10), (4, 5, 9), (5, 7, 8), (3, 0, 7), (3, 4, 6), (5, 3, 7), (3, 5, 4), (15, 16, 18, 17), (17, 18, 20, 19), (19, 20, 22, 21), (21, 22, 24, 23), (18, 16, 26, 24, 22, 20), (23, 24, 26, 25), (25, 26, 16, 15), (15, 17, 19, 21, 23, 25)])
me_icosphere_004.polygons.foreach_set('material_index', [0, 0, 0, 0, 0, 0, 0, 0, 0, 0, 0, 0, 0, 0, 0, 0, 0, 0, 0, 0, 0, 0, 0, 0, 0, 0, 1, 1, 1, 1, 1, 1, 1, 1])
me_icosphere_004.materials.append(mat_green)
me_icosphere_004.materials.append(mat_brown)
me_icosphere_004.use_remesh_preserve_volume = False
me_icosphere_004.use_remesh_preserve_attributes = False
me_icosphere_004.use_mirror_vertex_groups = False
me_icosphere_004.update()
me_icosphere_003 = bpy.data.meshes.new('Icosphere.003')
me_icosphere_003.from_pydata([(-0.2352, 0.724, -0.7007), (0.003618, -0.8923, 0.5238), (-0.5841, 0.797, 0.361), (0.08847, -0.2723, 0.9943), (-0.08847, -0.2723, -0.9943), (-0.003618, -0.8923, -0.5238), (0.8475, -0.2792, -0.5238), (0.4189, -1.072e-08, -0.9576), (-0.8497, -0.2723, -0.5238), (-0.705, 0.2462, -0.7314), (0.5274, 0.7197, -0.5238), (1.044, 1.276e-08, 0.05359), (0.3226, -0.9928, 0.05359), (-0.8898, -0.5209, 0.3567), (-1.044, 7.493e-09, -0.05359), (0.3226, 0.9928, 0.05359), (0.8497, 0.2723, 0.5238), (0.705, -0.2462, 0.7314), (-0.4189, 6.919e-09, 0.9576), (0.2352, 0.724, 0.7007), (0.002739, 0.2542, 0.2864), (-0.6417, 0.7184, 0.2864), (-0.3993, 1.475, 0.2864), (0.3949, 1.478, 0.2864), (0.7787, 0.8318, 0.1283), (-0.1349, 1.028, 0.6929), (-0.1474, 0.1589, -0.3487), (0.6737, 0.5354, -0.3803), (0.1349, 1.028, -0.9133), (-0.2566, 0.7434, -0.8353), (-0.7787, 0.8318, -0.3487), (-0.3338, 1.64, -0.3487), (0.4423, 1.533, -0.3835), (0.2566, 0.7434, 0.6149), (0.1032, -0.5552, -0.615), (-0.2878, -0.5578, -0.08387), (-0.08777, -0.8867, 0.2609), (0.08777, -1.014, -0.7843), (-0.4951, -0.9505, -0.5093), (0.5102, -1.012, -0.3955), (0.0988, -1.455, -0.3955), (-0.4384, -1.207, -0.08598), (0.1582, -0.4637, -0.1804), (0.03184, -1.345, 0.07228), (0.4189, -0.9505, 0.06902)], [], [(4, 9, 0), (4, 0, 7), (0, 9, 2), (6, 11, 12), (5, 12, 13), (0, 2, 15), (10, 15, 11), (1, 17, 3), (13, 1, 18), (2, 13, 18), (17, 19, 3), (17, 16, 19), (19, 18, 3), (19, 2, 18), (18, 1, 3), (11, 15, 16), (15, 19, 16), (15, 2, 19), (14, 13, 2), (13, 12, 1), (12, 17, 1), (12, 11, 17), (11, 16, 17), (10, 0, 15), (2, 9, 14), (9, 8, 14), (14, 8, 13), (8, 5, 13), (5, 6, 12), (6, 10, 11), (7, 0, 10), (9, 4, 8), (4, 5, 8), (6, 7, 10), (4, 7, 5), (7, 6, 5), (20, 24, 33), (21, 20, 25), (22, 21, 25), (23, 22, 25), (24, 23, 33), (33, 23, 25), (25, 20, 33), (24, 32, 23), (31, 22, 23), (30, 21, 22), (26, 20, 21), (27, 24, 20), (32, 31, 23), (31, 30, 22), (30, 26, 21), (26, 27, 20), (27, 32, 24), (28, 31, 32), (28, 29, 31), (29, 30, 31), (29, 26, 30), (27, 28, 32), (29, 28, 26), (28, 27, 26), (37, 38, 34), (34, 38, 35), (34, 35, 42), (34, 42, 39), (41, 43, 36), (35, 41, 36), (42, 35, 36), (44, 42, 36), (43, 44, 36), (39, 42, 44), (38, 41, 35), (41, 40, 43), (40, 44, 43), (40, 39, 44), (38, 40, 41), (37, 40, 38), (39, 37, 34), (37, 39, 40)])
me_icosphere_003.materials.append(mat_white)
me_icosphere_003.use_remesh_preserve_volume = False
me_icosphere_003.use_remesh_preserve_attributes = False
me_icosphere_003.use_mirror_vertex_groups = False
me_icosphere_003.update()
me_icosphere_002 = bpy.data.meshes.new('Icosphere.002')
me_icosphere_002.from_pydata([(-0.2352, 0.724, -0.7007), (-0.5841, 0.797, 0.361), (-0.1782, 0.1294, 1.061), (0.1782, -0.1294, -1.061), (-0.003618, -0.8923, -0.5238), (0.8475, -0.2792, -0.5238), (-0.8503, 2.734e-08, -0.6714), (0.5274, 0.7197, -0.5238), (1.044, 1.276e-08, 0.05359), (0.3226, -0.9928, 0.05359), (-0.8898, -0.5209, 0.3567), (-1.044, 7.493e-09, -0.05359), (0.3211, 0.9881, 0.1651), (0.06463, -0.8018, 0.678), (0.8503, 6.009e-10, 0.6714), (-0.158, -1.643, -0.9566), (-0.3923, -1.594, -0.2435), (-0.1197, -2.042, 0.2265), (0.1197, -2.216, -1.198), (-0.00243, -2.729, -0.8377), (0.5692, -2.317, -0.8377), (-0.5711, -2.129, -0.9369), (0.3542, -1.646, -0.8377), (0.7011, -2.129, -0.45), (0.2167, -2.796, -0.45), (-0.5976, -2.479, -0.2464), (-0.7011, -2.129, -0.5219), (0.2156, -1.466, -0.3751), (0.04341, -2.668, -0.03061), (0.5711, -2.129, -0.03506), (-5.96e-08, -0.8908, -3.034), (-6.09e-08, -0.956, -1.273), (0.1425, -0.9731, -3.034), (0.08599, -1.006, -1.273), (0.1425, -1.138, -3.034), (0.08599, -1.105, -1.273), (-7.399e-08, -1.22, -3.034), (-6.958e-08, -1.155, -1.273), (-0.1425, -1.138, -3.034), (-0.08599, -1.105, -1.273), (-0.1425, -0.9731, -3.034), (-0.08599, -1.006, -1.273), (-5.935e-08, -0.9628, -1.434), (-6.024e-08, -0.194, -0.5001), (0.09777, -1.005, -1.396), (0.05901, -0.2195, -0.4775), (0.09777, -1.089, -1.321), (0.05901, -0.2704, -0.4322), (-6.922e-08, -1.132, -1.284), (-6.619e-08, -0.2959, -0.4096), (-0.09777, -1.089, -1.321), (-0.05901, -0.2704, -0.4322), (-0.09777, -1.005, -1.396), (-0.05901, -0.2195, -0.4775), (-5.967e-08, -1.031, -1.31), (-6.037e-08, -1.815, -0.7853), (0.0763, -1.057, -1.346), (0.04605, -1.831, -0.8068), (0.0763, -1.109, -1.417), (0.04605, -1.862, -0.8499), (-6.738e-08, -1.134, -1.453), (-6.502e-08, -1.878, -0.8714), (-0.0763, -1.109, -1.417), (-0.04605, -1.862, -0.8499), (-0.0763, -1.057, -1.346), (-0.04605, -1.831, -0.8068)], [], [(3, 6, 0), (0, 6, 1), (5, 8, 9), (4, 9, 10), (0, 1, 12), (7, 12, 8), (10, 13, 2), (1, 10, 2), (12, 1, 2), (14, 12, 2), (13, 14, 2), (8, 12, 14), (11, 10, 1), (10, 9, 13), (9, 14, 13), (9, 8, 14), (7, 0, 12), (1, 6, 11), (11, 6, 10), (6, 4, 10), (4, 5, 9), (5, 7, 8), (3, 0, 7), (3, 4, 6), (5, 3, 7), (3, 5, 4), (18, 21, 15), (15, 21, 16), (20, 23, 24), (19, 24, 25), (15, 16, 27), (22, 27, 23), (25, 28, 17), (16, 25, 17), (27, 16, 17), (29, 27, 17), (28, 29, 17), (23, 27, 29), (26, 25, 16), (25, 24, 28), (24, 29, 28), (24, 23, 29), (22, 15, 27), (16, 21, 26), (26, 21, 25), (21, 19, 25), (19, 20, 24), (20, 22, 23), (18, 15, 22), (18, 19, 21), (20, 18, 22), (18, 20, 19), (30, 31, 33, 32), (32, 33, 35, 34), (34, 35, 37, 36), (36, 37, 39, 38), (33, 31, 41, 39, 37, 35), (38, 39, 41, 40), (40, 41, 31, 30), (30, 32, 34, 36, 38, 40), (42, 43, 45, 44), (44, 45, 47, 46), (46, 47, 49, 48), (48, 49, 51, 50), (45, 43, 53, 51, 49, 47), (50, 51, 53, 52), (52, 53, 43, 42), (42, 44, 46, 48, 50, 52), (54, 55, 57, 56), (56, 57, 59, 58), (58, 59, 61, 60), (60, 61, 63, 62), (57, 55, 65, 63, 61, 59), (62, 63, 65, 64), (64, 65, 55, 54), (54, 56, 58, 60, 62, 64)])
me_icosphere_002.polygons.foreach_set('material_index', [0, 0, 0, 0, 0, 0, 0, 0, 0, 0, 0, 0, 0, 0, 0, 0, 0, 0, 0, 0, 0, 0, 0, 0, 0, 0, 0, 0, 0, 0, 0, 0, 0, 0, 0, 0, 0, 0, 0, 0, 0, 0, 0, 0, 0, 0, 0, 0, 0, 0, 0, 0, 1, 1, 1, 1, 1, 1, 1, 1, 1, 1, 1, 1, 1, 1, 1, 1, 1, 1, 1, 1, 1, 1, 1, 1])
me_icosphere_002.materials.append(mat_green)
me_icosphere_002.materials.append(mat_brown)
me_icosphere_002.use_remesh_preserve_volume = False
me_icosphere_002.use_remesh_preserve_attributes = False
me_icosphere_002.use_mirror_vertex_groups = False
me_icosphere_002.update()
me_icosphere = bpy.data.meshes.new('Icosphere')
me_icosphere.from_pydata([(-0.2352, 0.724, -0.7007), (-0.5841, 0.797, 0.361), (-0.1782, 0.1294, 1.061), (0.1782, -0.1294, -1.061), (-0.003618, -0.8923, -0.5238), (0.8475, -0.2792, -0.5238), (-0.8503, 2.734e-08, -0.6714), (0.5274, 0.7197, -0.5238), (1.044, 1.276e-08, 0.05359), (0.3226, -0.9928, 0.05359), (-0.8898, -0.5209, 0.3567), (-1.044, 7.493e-09, -0.05359), (0.3211, 0.9881, 0.1651), (0.06463, -0.8018, 0.678), (0.8503, 6.009e-10, 0.6714), (0.0, 0.1389, -2.436), (-2.034e-09, 0.03658, -0.4524), (0.1203, 0.06947, -2.436), (0.03168, 0.01829, -0.4524), (0.1203, -0.06947, -2.436), (0.03168, -0.01829, -0.4524), (-1.215e-08, -0.1389, -2.436), (-5.232e-09, -0.03658, -0.4524), (-0.1203, -0.06947, -2.436), (-0.03168, -0.01829, -0.4524), (-0.1203, 0.06947, -2.436), (-0.03168, 0.01829, -0.4524)], [], [(3, 6, 0), (0, 6, 1), (5, 8, 9), (4, 9, 10), (0, 1, 12), (7, 12, 8), (10, 13, 2), (1, 10, 2), (12, 1, 2), (14, 12, 2), (13, 14, 2), (8, 12, 14), (11, 10, 1), (10, 9, 13), (9, 14, 13), (9, 8, 14), (7, 0, 12), (1, 6, 11), (11, 6, 10), (6, 4, 10), (4, 5, 9), (5, 7, 8), (3, 0, 7), (3, 4, 6), (5, 3, 7), (3, 5, 4), (15, 16, 18, 17), (17, 18, 20, 19), (19, 20, 22, 21), (21, 22, 24, 23), (18, 16, 26, 24, 22, 20), (23, 24, 26, 25), (25, 26, 16, 15), (15, 17, 19, 21, 23, 25)])
me_icosphere.polygons.foreach_set('material_index', [0, 0, 0, 0, 0, 0, 0, 0, 0, 0, 0, 0, 0, 0, 0, 0, 0, 0, 0, 0, 0, 0, 0, 0, 0, 0, 1, 1, 1, 1, 1, 1, 1, 1])
me_icosphere.materials.append(mat_green)
me_icosphere.materials.append(mat_brown)
me_icosphere.use_remesh_preserve_volume = False
me_icosphere.use_remesh_preserve_attributes = False
me_icosphere.use_mirror_vertex_groups = False
me_icosphere.update()
me_plane = bpy.data.meshes.new('Plane')
me_plane.from_pydata([(-1.0, -1.0, 0.0), (1.0, -1.0, 0.0), (-1.0, 1.0, 0.0), (1.0, 1.0, 0.0), (-1.0, 0.0, 0.0), (0.0, -1.0, 0.0), (1.0, 0.0, 0.0), (0.0, 1.0, 0.1179), (0.0, 0.0, 0.009761), (-1.0, -0.5, 0.0), (0.5, -1.0, 0.0), (1.0, 0.5, 0.0), (-0.5, 1.0, 0.0176), (-1.0, 0.5, 0.0119), (-0.5, -1.0, 0.0), (1.0, -0.5, 0.0), (0.5, 1.0, 0.0), (0.0, 0.5, 0.4597), (0.0, -0.5, 0.0), (-0.5, 0.0, 0.02054), (0.5, 0.0, 0.0), (0.5, -0.5, 0.0), (-0.5, -0.5, 0.0), (-0.5, 0.5, 0.6396), (0.5, 0.5, 0.02592), (-1.0, -0.75, 0.0), (0.75, -1.0, 0.0), (1.0, 0.75, 0.0), (-0.75, 1.0, 0.0), (-1.0, 0.25, 0.01125), (-0.25, -1.0, 0.0), (1.0, -0.25, 0.0), (0.25, 1.0, 0.05222), (0.0, 0.75, 0.3901), (0.0, -0.25, 0.0), (-0.75, 0.0, 0.001018), (0.25, 0.0, 0.006532), (-1.0, -0.25, 0.0), (0.25, -1.0, 0.0), (1.0, 0.25, 0.0), (-0.25, 1.0, 0.05222), (-1.0, 0.75, 0.0), (-0.75, -1.0, 0.0), (1.0, -0.75, 0.0), (0.75, 1.0, 0.0), (0.0, 0.25, 0.1497), (0.0, -0.75, 0.0), (-0.25, 0.0, 0.0176), (0.75, 0.0, 0.0), (0.5, -0.25, 0.0), (0.5, -0.75, 0.0), (0.25, -0.5, 0.0), (0.75, -0.5, 0.0), (-0.5, -0.25, 0.0), (-0.5, -0.75, 0.0), (-0.75, -0.5, 0.0), (-0.25, -0.5, 0.0), (-0.5, 0.75, 0.2238), (-0.5, 0.25, 0.2716), (-0.75, 0.5, 0.194), (-0.25, 0.5, 0.5168), (0.5, 0.75, 0.0176), (0.5, 0.25, 0.0095), (0.25, 0.5, 0.2345), (0.75, 0.5, 0.0), (0.75, 0.25, 0.0), (0.25, 0.25, 0.06739), (0.25, 0.75, 0.2033), (-0.25, 0.25, 0.2005), (-0.75, 0.25, 0.07883), (-0.75, 0.75, 0.0725), (-0.25, -0.75, 0.0), (-0.75, -0.75, 0.0), (-0.75, -0.25, 0.0), (0.75, -0.75, 0.0), (0.25, -0.75, 0.0), (0.25, -0.25, 0.0), (0.75, -0.25, 0.0), (-0.25, -0.25, 0.0), (-0.25, 0.75, 0.2338), (0.75, 0.75, 0.0), (-1.0, -0.875, 0.0), (0.875, -1.0, 0.0), (1.0, 0.875, 0.0), (-0.875, 1.0, 0.0), (-1.0, 0.125, 2.275e-05), (-0.125, -1.0, 0.0), (1.0, -0.125, 0.0), (0.125, 1.0, 0.09578), (0.0, 0.875, 0.2646), (0.0, -0.125, 0.0), (-0.875, 0.0, 0.0009669), (0.125, 0.0, 0.01045), (-1.0, -0.375, 0.0), (0.375, -1.0, 0.0), (1.0, 0.375, 0.0), (-0.375, 1.0, 0.02442), (-1.0, 0.625, 0.000152), (-0.625, -1.0, 0.0), (1.0, -0.625, 0.0), (0.625, 1.0, 0.0), (0.0, 0.375, 0.3011), (0.0, -0.625, 0.0), (-0.375, 0.0, 0.02739), (0.625, 0.0, 0.0), (0.5, -0.125, 0.0), (0.5, -0.625, 0.0), (0.125, -0.5, 0.0), (0.625, -0.5, 0.0), (-0.5, -0.125, 0.0), (-0.5, -0.625, 0.0), (-0.875, -0.5, 0.0), (-0.375, -0.5, 0.0), (-0.5, 0.875, 0.09201), (-0.5, 0.375, 0.4326), (-0.875, 0.5, 0.05717), (-0.375, 0.5, 0.7701), (0.5, 0.875, 0.003989), (0.5, 0.375, 0.01838), (0.125, 0.5, 0.3411), (0.625, 0.5, 0.0), (-1.0, -0.625, 0.0), (0.625, -1.0, 0.0), (1.0, 0.625, 0.0), (-0.625, 1.0, 0.003989), (-1.0, 0.375, 0.01392), (-0.375, -1.0, 0.0), (1.0, -0.375, 0.0), (0.375, 1.0, 0.01195), (0.0, 0.625, 0.499), (0.0, -0.375, 0.0), (-0.625, 0.0, 0.004126), (0.375, 0.0, 0.000856), (-1.0, -0.125, 0.0), (0.125, -1.0, 0.0), (1.0, 0.125, 0.0), (-0.125, 1.0, 0.09686), (-1.0, 0.875, 0.0), (-0.875, -1.0, 0.0), (1.0, -0.875, 0.0), (0.875, 1.0, 0.0), (0.0, 0.125, 0.07476), (0.0, -0.875, 0.0), (-0.125, 0.0, 0.00566), (0.875, 0.0, 0.0), (0.5, -0.375, 0.0), (0.5, -0.875, 0.0), (0.375, -0.5, 0.0), (0.875, -0.5, 0.0), (-0.5, -0.375, 0.0), (-0.5, -0.875, 0.0), (-0.625, -0.5, 0.0), (-0.125, -0.5, 0.0), (-0.5, 0.625, 0.4041), (-0.5, 0.125, 0.1218), (-0.625, 0.5, 0.3334), (-0.125, 0.5, 0.3801), (0.5, 0.625, 0.02488), (0.5, 0.125, 0.000484), (0.375, 0.5, 0.1461), (0.875, 0.5, 0.0), (0.75, 0.375, 0.0), (0.75, 0.125, 0.0), (0.625, 0.25, 0.0), (0.875, 0.25, 0.0), (0.25, 0.375, 0.1679), (0.25, 0.125, 0.04039), (0.125, 0.25, 0.1746), (0.375, 0.25, 0.04474), (0.25, 0.875, 0.1322), (0.25, 0.625, 0.2241), (0.125, 0.75, 0.3329), (0.375, 0.75, 0.09823), (-0.25, 0.375, 0.4137), (-0.25, 0.125, 0.09911), (-0.375, 0.25, 0.2975), (-0.125, 0.25, 0.1273), (-0.75, 0.375, 0.1421), (-0.75, 0.125, 0.0372), (-0.875, 0.25, 0.00936), (-0.625, 0.25, 0.1807), (-0.75, 0.875, 0.01195), (-0.75, 0.625, 0.1223), (-0.875, 0.75, 0.004031), (-0.625, 0.75, 0.152), (-0.25, -0.625, 0.0), (-0.25, -0.875, 0.0), (-0.375, -0.75, 0.0), (-0.125, -0.75, 0.0), (-0.75, -0.625, 0.0), (-0.75, -0.875, 0.0), (-0.875, -0.75, 0.0), (-0.625, -0.75, 0.0), (-0.75, -0.125, 0.0), (-0.75, -0.375, 0.0), (-0.875, -0.25, 0.0), (-0.625, -0.25, 0.0), (0.75, -0.625, 0.0), (0.75, -0.875, 0.0), (0.625, -0.75, 0.0), (0.875, -0.75, 0.0), (0.25, -0.625, 0.0), (0.25, -0.875, 0.0), (0.125, -0.75, 0.0), (0.375, -0.75, 0.0), (0.25, -0.125, 0.0), (0.25, -0.375, 0.0), (0.125, -0.25, 0.0), (0.375, -0.25, 0.0), (0.75, -0.125, 0.0), (0.75, -0.375, 0.0), (0.625, -0.25, 0.0), (0.875, -0.25, 0.0), (-0.25, -0.125, 0.0), (-0.25, -0.375, 0.0), (-0.375, -0.25, 0.0), (-0.125, -0.25, 0.0), (-0.25, 0.875, 0.1458), (-0.25, 0.625, 0.4272), (-0.375, 0.75, 0.2681), (-0.125, 0.75, 0.3258), (0.75, 0.875, 0.0), (0.75, 0.625, 0.0), (0.625, 0.75, 0.0), (0.875, 0.75, 0.0), (0.875, 0.625, 0.0), (0.625, 0.625, 0.0), (0.625, 0.875, 0.0), (-0.125, 0.625, 0.3997), (-0.375, 0.625, 0.5059), (-0.375, 0.875, 0.1082), (-0.125, -0.375, 0.0), (-0.375, -0.375, 0.0), (-0.375, -0.125, 0.0), (0.875, -0.375, 0.0), (0.625, -0.375, 0.0), (0.625, -0.125, 0.0), (0.375, -0.375, 0.0), (0.125, -0.375, 0.0), (0.125, -0.125, 0.0), (0.375, -0.875, 0.0), (0.125, -0.875, 0.0), (0.125, -0.625, 0.0), (0.875, -0.875, 0.0), (0.625, -0.875, 0.0), (0.625, -0.625, 0.0), (-0.625, -0.375, 0.0), (-0.875, -0.375, 0.0), (-0.875, -0.125, 0.0), (-0.625, -0.875, 0.0), (-0.875, -0.875, 0.0), (-0.875, -0.625, 0.0), (-0.125, -0.875, 0.0), (-0.375, -0.875, 0.0), (-0.375, -0.625, 0.0), (-0.625, 0.625, 0.2276), (-0.875, 0.625, 0.03731), (-0.875, 0.875, 0.0), (-0.625, 0.125, 0.07234), (-0.875, 0.125, 0.02166), (-0.875, 0.375, 0.05602), (-0.125, 0.125, 0.08294), (-0.375, 0.125, 0.1191), (-0.375, 0.375, 0.5361), (0.375, 0.625, 0.1361), (0.125, 0.625, 0.349), (0.125, 0.875, 0.2027), (0.375, 0.125, 0.01941), (0.125, 0.125, 0.0259), (0.125, 0.375, 0.3418), (0.875, 0.125, 0.0), (0.625, 0.125, 0.0), (0.625, 0.375, 0.0), (0.875, 0.375, 0.0), (0.375, 0.375, 0.1151), (0.375, 0.875, 0.05222), (-0.125, 0.375, 0.2563), (-0.625, 0.375, 0.3436), (-0.625, 0.875, 0.05222), (-0.125, -0.625, 0.0), (-0.625, -0.625, 0.0), (-0.625, -0.125, 0.0), (0.875, -0.625, 0.0), (0.375, -0.625, 0.0), (0.375, -0.125, 0.0), (0.875, -0.125, 0.0), (-0.125, -0.125, 0.0), (-0.125, 0.875, 0.2042), (0.875, 0.875, 0.0), (-1.55, -1.0, 0.0), (-1.55, 1.0, 0.0), (-1.55, 0.0, 0.0), (-1.55, -0.5, 0.0), (-1.55, 0.5, -0.0004606), (-1.55, -0.75, 0.0), (-1.55, 0.25, -0.001104), (-1.55, -0.25, 0.0), (-1.55, 0.75, 0.0), (-1.55, -0.875, 0.0), (-1.55, 0.125, 2.275e-05), (-1.55, -0.375, 0.0), (-1.55, 0.625, 0.000152), (-1.55, -0.625, 0.0), (-1.55, 0.375, 0.001564), (-1.55, -0.125, 0.0), (-1.55, 0.875, 0.0), (-1.146, 1.0, 0.0), (-1.284, 1.0, 0.0), (-1.421, 1.0, 0.0), (-1.421, 0.875, 0.0), (-1.284, 0.875, 0.0), (-1.146, 0.875, 0.0), (-1.146, -0.125, 0.0), (-1.284, -0.125, 0.0), (-1.421, -0.125, 0.0), (-1.421, -0.25, 0.0), (-1.284, -0.25, 0.0), (-1.146, -0.25, 0.0), (-1.421, -0.375, 0.0), (-1.284, -0.375, 0.0), (-1.146, -0.375, 0.0), (-1.146, 0.625, -0.01732), (-1.284, 0.625, 0.0), (-1.421, 0.625, 0.0), (-1.421, 0.5, 0.002591), (-1.284, 0.5, 0.002591), (-1.146, 0.5, -0.00558), (-1.421, 0.375, 0.004616), (-1.284, 0.375, 0.004616), (-1.146, 0.375, -0.003555), (-1.146, -0.625, 0.0), (-1.284, -0.625, 0.0), (-1.421, -0.625, 0.0), (-1.421, -0.75, 0.0), (-1.284, -0.75, 0.0), (-1.146, -0.75, 0.0), (-1.421, -0.875, 0.0), (-1.284, -0.875, 0.0), (-1.146, -0.875, 0.0), (-1.146, 0.0, 0.0), (-1.284, 0.0, 0.0), (-1.421, 0.0, 0.0), (-1.146, 0.125, 2.275e-05), (-1.284, 0.125, 2.275e-05), (-1.421, 0.125, 2.275e-05), (-1.421, 0.75, 0.0), (-1.284, 0.75, 0.0), (-1.146, 0.75, 0.0), (-1.421, -0.5, 0.0), (-1.284, -0.5, 0.0), (-1.146, -0.5, 0.0), (-1.421, 0.25, 0.001947), (-1.284, 0.25, 0.001947), (-1.146, 0.25, -0.006223), (-1.421, -1.0, 0.0), (-1.284, -1.0, 0.0), (-1.146, -1.0, 0.0)], [], [(83, 140, 288), (287, 7, 136), (286, 8, 143), (87, 144, 285), (105, 132, 284), (106, 147, 283), (99, 148, 282), (109, 131, 281), (110, 151, 280), (102, 152, 279), (278, 12, 124), (114, 155, 277), (101, 156, 276), (117, 128, 275), (274, 24, 159), (95, 160, 273), (161, 120, 272), (162, 163, 271), (135, 164, 270), (269, 63, 119), (268, 66, 167), (267, 62, 168), (169, 88, 266), (170, 171, 265), (157, 172, 264), (263, 60, 116), (262, 68, 175), (261, 45, 176), (177, 115, 260), (178, 179, 259), (154, 180, 258), (257, 28, 84), (256, 70, 183), (255, 57, 184), (185, 112, 254), (186, 187, 253), (142, 188, 252), (189, 111, 251), (190, 191, 250), (150, 192, 249), (193, 91, 248), (194, 195, 247), (149, 196, 246), (197, 108, 245), (198, 199, 244), (139, 200, 243), (201, 107, 242), (202, 203, 241), (146, 204, 240), (205, 92, 239), (206, 207, 238), (145, 208, 237), (209, 104, 236), (210, 211, 235), (127, 212, 234), (233, 47, 103), (214, 215, 232), (130, 216, 231), (230, 40, 96), (218, 219, 229), (228, 33, 220), (221, 100, 227), (222, 223, 226), (123, 224, 225), (225, 80, 222), (160, 222, 64), (11, 225, 160), (226, 61, 157), (24, 226, 157), (64, 226, 120), (227, 16, 117), (223, 117, 61), (80, 227, 223), (218, 220, 79), (156, 218, 60), (17, 228, 156), (153, 219, 57), (23, 229, 153), (60, 229, 116), (113, 96, 12), (57, 230, 113), (79, 230, 219), (231, 78, 214), (152, 214, 56), (18, 231, 152), (232, 53, 149), (112, 149, 22), (56, 232, 112), (233, 19, 109), (215, 109, 53), (78, 233, 215), (234, 77, 210), (148, 210, 52), (15, 234, 148), (235, 49, 145), (108, 145, 21), (52, 235, 108), (236, 20, 105), (211, 105, 49), (77, 236, 211), (237, 76, 206), (147, 206, 51), (21, 237, 147), (238, 34, 130), (107, 130, 18), (51, 238, 107), (239, 8, 90), (207, 90, 34), (76, 239, 207), (240, 75, 202), (94, 202, 38), (10, 240, 94), (241, 46, 142), (134, 142, 5), (38, 241, 134), (242, 18, 102), (203, 102, 46), (75, 242, 203), (243, 74, 198), (82, 198, 26), (1, 243, 82), (244, 50, 146), (122, 146, 10), (26, 244, 122), (245, 21, 106), (199, 106, 50), (74, 245, 199), (246, 73, 194), (151, 194, 55), (22, 246, 151), (247, 37, 93), (111, 93, 9), (55, 247, 111), (248, 4, 133), (195, 133, 37), (73, 248, 195), (249, 72, 190), (98, 190, 42), (14, 249, 98), (250, 25, 81), (138, 81, 0), (42, 250, 138), (251, 9, 121), (191, 121, 25), (72, 251, 191), (252, 71, 186), (86, 186, 30), (5, 252, 86), (253, 54, 150), (126, 150, 14), (30, 253, 126), (254, 22, 110), (187, 110, 54), (71, 254, 187), (182, 184, 70), (59, 255, 182), (155, 153, 255), (97, 183, 41), (13, 256, 97), (115, 182, 256), (257, 2, 137), (41, 257, 137), (183, 181, 257), (258, 69, 178), (131, 178, 35), (19, 258, 131), (259, 29, 85), (91, 85, 4), (35, 259, 91), (260, 13, 125), (179, 125, 29), (69, 260, 179), (174, 176, 68), (47, 261, 174), (143, 141, 261), (262, 58, 154), (103, 154, 19), (103, 174, 262), (263, 23, 114), (175, 114, 58), (175, 173, 263), (264, 67, 170), (63, 264, 170), (159, 157, 264), (265, 33, 129), (17, 265, 129), (119, 170, 265), (266, 7, 89), (171, 89, 33), (67, 266, 171), (166, 168, 66), (36, 267, 166), (20, 267, 132), (141, 167, 45), (8, 268, 141), (92, 166, 268), (101, 119, 17), (45, 269, 101), (167, 165, 269), (270, 65, 162), (144, 162, 48), (6, 270, 144), (271, 62, 158), (104, 158, 20), (48, 271, 104), (118, 120, 24), (62, 272, 118), (65, 272, 163), (273, 64, 161), (164, 161, 65), (39, 273, 164), (165, 159, 63), (66, 274, 165), (168, 118, 274), (275, 32, 169), (172, 169, 67), (61, 275, 172), (173, 156, 60), (68, 276, 173), (45, 276, 176), (277, 59, 177), (180, 177, 69), (58, 277, 180), (181, 124, 28), (70, 278, 181), (184, 113, 278), (279, 56, 185), (188, 185, 71), (46, 279, 188), (280, 55, 189), (192, 189, 72), (54, 280, 192), (281, 35, 193), (196, 193, 73), (53, 281, 196), (282, 52, 197), (200, 197, 74), (43, 282, 200), (283, 51, 201), (204, 201, 75), (50, 283, 204), (284, 36, 205), (208, 205, 76), (49, 284, 208), (285, 48, 209), (212, 209, 77), (31, 285, 212), (213, 143, 47), (216, 213, 78), (34, 286, 216), (217, 136, 40), (79, 287, 217), (220, 89, 287), (288, 44, 221), (224, 221, 80), (27, 288, 224), (83, 3, 140), (287, 89, 7), (286, 90, 8), (87, 6, 144), (105, 20, 132), (106, 21, 147), (99, 15, 148), (109, 19, 131), (110, 22, 151), (102, 18, 152), (278, 113, 12), (114, 23, 155), (101, 17, 156), (117, 16, 128), (274, 118, 24), (95, 11, 160), (161, 64, 120), (162, 65, 163), (135, 39, 164), (269, 165, 63), (268, 166, 66), (267, 158, 62), (169, 32, 88), (170, 67, 171), (157, 61, 172), (263, 173, 60), (262, 174, 68), (261, 141, 45), (177, 59, 115), (178, 69, 179), (154, 58, 180), (257, 181, 28), (256, 182, 70), (255, 153, 57), (185, 56, 112), (186, 71, 187), (142, 46, 188), (189, 55, 111), (190, 72, 191), (150, 54, 192), (193, 35, 91), (194, 73, 195), (149, 53, 196), (197, 52, 108), (198, 74, 199), (139, 43, 200), (201, 51, 107), (202, 75, 203), (146, 50, 204), (205, 36, 92), (206, 76, 207), (145, 49, 208), (209, 48, 104), (210, 77, 211), (127, 31, 212), (233, 213, 47), (214, 78, 215), (130, 34, 216), (230, 217, 40), (218, 79, 219), (228, 129, 33), (221, 44, 100), (222, 80, 223), (123, 27, 224), (225, 224, 80), (160, 225, 222), (11, 123, 225), (226, 223, 61), (24, 120, 226), (64, 222, 226), (227, 100, 16), (223, 227, 117), (80, 221, 227), (218, 228, 220), (156, 228, 218), (17, 129, 228), (153, 229, 219), (23, 116, 229), (60, 218, 229), (113, 230, 96), (57, 219, 230), (79, 217, 230), (231, 216, 78), (152, 231, 214), (18, 130, 231), (232, 215, 53), (112, 232, 149), (56, 214, 232), (233, 103, 19), (215, 233, 109), (78, 213, 233), (234, 212, 77), (148, 234, 210), (15, 127, 234), (235, 211, 49), (108, 235, 145), (52, 210, 235), (236, 104, 20), (211, 236, 105), (77, 209, 236), (237, 208, 76), (147, 237, 206), (21, 145, 237), (238, 207, 34), (107, 238, 130), (51, 206, 238), (239, 92, 8), (207, 239, 90), (76, 205, 239), (240, 204, 75), (94, 240, 202), (10, 146, 240), (241, 203, 46), (134, 241, 142), (38, 202, 241), (242, 107, 18), (203, 242, 102), (75, 201, 242), (243, 200, 74), (82, 243, 198), (1, 139, 243), (244, 199, 50), (122, 244, 146), (26, 198, 244), (245, 108, 21), (199, 245, 106), (74, 197, 245), (246, 196, 73), (151, 246, 194), (22, 149, 246), (247, 195, 37), (111, 247, 93), (55, 194, 247), (248, 91, 4), (195, 248, 133), (73, 193, 248), (249, 192, 72), (98, 249, 190), (14, 150, 249), (250, 191, 25), (138, 250, 81), (42, 190, 250), (251, 111, 9), (191, 251, 121), (72, 189, 251), (252, 188, 71), (86, 252, 186), (5, 142, 252), (253, 187, 54), (126, 253, 150), (30, 186, 253), (254, 112, 22), (187, 254, 110), (71, 185, 254), (182, 255, 184), (59, 155, 255), (155, 23, 153), (97, 256, 183), (13, 115, 256), (115, 59, 182), (257, 84, 2), (41, 183, 257), (183, 70, 181), (258, 180, 69), (131, 258, 178), (19, 154, 258), (259, 179, 29), (91, 259, 85), (35, 178, 259), (260, 115, 13), (179, 260, 125), (69, 177, 260), (174, 261, 176), (47, 143, 261), (143, 8, 141), (262, 175, 58), (103, 262, 154), (103, 47, 174), (263, 116, 23), (175, 263, 114), (175, 68, 173), (264, 172, 67), (63, 159, 264), (159, 24, 157), (265, 171, 33), (17, 119, 265), (119, 63, 170), (266, 88, 7), (171, 266, 89), (67, 169, 266), (166, 267, 168), (36, 132, 267), (20, 158, 267), (141, 268, 167), (8, 92, 268), (92, 36, 166), (101, 269, 119), (45, 167, 269), (167, 66, 165), (270, 164, 65), (144, 270, 162), (6, 135, 270), (271, 163, 62), (104, 271, 158), (48, 162, 271), (118, 272, 120), (62, 163, 272), (65, 161, 272), (273, 160, 64), (164, 273, 161), (39, 95, 273), (165, 274, 159), (66, 168, 274), (168, 62, 118), (275, 128, 32), (172, 275, 169), (61, 117, 275), (173, 276, 156), (68, 176, 276), (45, 101, 276), (277, 155, 59), (180, 277, 177), (58, 114, 277), (181, 278, 124), (70, 184, 278), (184, 57, 113), (279, 152, 56), (188, 279, 185), (46, 102, 279), (280, 151, 55), (192, 280, 189), (54, 110, 280), (281, 131, 35), (196, 281, 193), (53, 109, 281), (282, 148, 52), (200, 282, 197), (43, 99, 282), (283, 147, 51), (204, 283, 201), (50, 106, 283), (284, 132, 36), (208, 284, 205), (49, 105, 284), (285, 144, 48), (212, 285, 209), (31, 87, 285), (213, 286, 143), (216, 286, 213), (34, 90, 286), (217, 287, 136), (79, 220, 287), (220, 33, 89), (288, 140, 44), (224, 288, 221), (27, 83, 288), (309, 308, 290, 305), (315, 314, 304, 296), (318, 315, 296, 300), (324, 323, 301, 293), (327, 324, 293, 303), (333, 332, 302, 294), (336, 333, 294, 298), (314, 341, 291, 304), (341, 344, 299, 291), (345, 309, 305, 297), (323, 345, 297, 301), (348, 318, 300, 292), (332, 348, 292, 302), (351, 327, 303, 295), (354, 336, 298, 289), (344, 351, 295, 299), (85, 29, 353, 342), (342, 353, 352, 343), (343, 352, 351, 344), (0, 81, 338, 356), (356, 338, 337, 355), (355, 337, 336, 354), (29, 125, 329, 353), (353, 329, 328, 352), (352, 328, 327, 351), (121, 9, 350, 330), (330, 350, 349, 331), (331, 349, 348, 332), (9, 93, 320, 350), (350, 320, 319, 349), (349, 319, 318, 348), (97, 41, 347, 321), (321, 347, 346, 322), (322, 346, 345, 323), (41, 137, 311, 347), (347, 311, 310, 346), (346, 310, 309, 345), (4, 85, 342, 339), (339, 342, 343, 340), (340, 343, 344, 341), (133, 4, 339, 312), (312, 339, 340, 313), (313, 340, 341, 314), (81, 25, 335, 338), (338, 335, 334, 337), (337, 334, 333, 336), (25, 121, 330, 335), (335, 330, 331, 334), (334, 331, 332, 333), (125, 13, 326, 329), (329, 326, 325, 328), (328, 325, 324, 327), (13, 97, 321, 326), (326, 321, 322, 325), (325, 322, 323, 324), (93, 37, 317, 320), (320, 317, 316, 319), (319, 316, 315, 318), (37, 133, 312, 317), (317, 312, 313, 316), (316, 313, 314, 315), (137, 2, 306, 311), (311, 306, 307, 310), (310, 307, 308, 309)])
me_plane.polygons.foreach_set('material_index', [0, 1, 0, 0, 0, 0, 0, 0, 0, 0, 0, 1, 2, 0, 1, 0, 0, 0, 0, 1, 1, 0, 1, 1, 1, 2, 1, 1, 1, 0, 1, 0, 0, 1, 0, 0, 0, 0, 0, 0, 0, 0, 0, 0, 0, 0, 0, 0, 0, 0, 0, 0, 0, 0, 0, 0, 0, 0, 0, 2, 2, 0, 0, 0, 0, 0, 0, 0, 0, 0, 0, 0, 0, 2, 2, 2, 1, 2, 2, 0, 1, 1, 0, 0, 0, 0, 0, 0, 0, 0, 0, 0, 0, 0, 0, 0, 0, 0, 0, 0, 0, 0, 0, 0, 0, 0, 0, 0, 0, 0, 0, 0, 0, 0, 0, 0, 0, 0, 0, 0, 0, 0, 0, 0, 0, 0, 0, 0, 0, 0, 0, 0, 0, 0, 0, 0, 0, 0, 0, 0, 0, 0, 0, 0, 0, 0, 0, 0, 0, 0, 0, 0, 0, 0, 1, 1, 1, 0, 0, 0, 0, 0, 0, 0, 0, 0, 0, 0, 0, 0, 0, 0, 1, 0, 0, 1, 0, 0, 2, 1, 2, 1, 1, 1, 2, 2, 1, 1, 2, 1, 0, 0, 0, 1, 0, 0, 2, 1, 1, 0, 0, 0, 0, 0, 0, 0, 0, 0, 0, 0, 0, 1, 1, 1, 1, 1, 1, 2, 1, 1, 1, 1, 1, 0, 0, 1, 0, 0, 0, 0, 0, 0, 0, 0, 0, 0, 0, 0, 0, 0, 0, 0, 0, 0, 0, 0, 0, 0, 0, 0, 1, 1, 1, 0, 0, 0, 0, 1, 0, 0, 0, 0, 0, 0, 0, 0, 0, 2, 2, 0, 1, 0, 0, 0, 0, 1, 0, 0, 1, 1, 1, 2, 1, 1, 1, 0, 1, 0, 0, 1, 0, 0, 0, 0, 0, 0, 0, 0, 0, 0, 0, 0, 0, 0, 0, 0, 0, 0, 0, 0, 0, 0, 0, 0, 1, 2, 2, 0, 0, 0, 0, 0, 0, 0, 0, 0, 0, 0, 0, 2, 2, 2, 2, 2, 2, 0, 1, 1, 0, 0, 0, 0, 0, 0, 0, 0, 0, 0, 0, 0, 0, 0, 0, 0, 0, 0, 0, 0, 0, 0, 0, 0, 0, 0, 0, 0, 0, 0, 0, 0, 0, 0, 0, 0, 0, 0, 0, 0, 0, 0, 0, 0, 0, 0, 0, 0, 0, 0, 0, 0, 0, 0, 0, 0, 0, 0, 0, 0, 0, 0, 0, 0, 0, 0, 0, 0, 0, 0, 0, 0, 1, 1, 2, 0, 0, 1, 0, 0, 0, 1, 0, 0, 0, 0, 0, 0, 0, 1, 1, 0, 0, 1, 0, 0, 2, 2, 1, 1, 1, 1, 2, 2, 1, 1, 1, 1, 0, 0, 0, 1, 0, 0, 1, 1, 1, 0, 0, 0, 0, 0, 0, 0, 0, 0, 0, 0, 0, 1, 1, 0, 0, 1, 0, 2, 1, 1, 1, 1, 1, 0, 1, 1, 0, 0, 0, 0, 0, 0, 0, 0, 0, 0, 0, 0, 0, 0, 0, 0, 0, 0, 0, 0, 0, 0, 0, 0, 1, 1, 2, 0, 0, 0, 0, 0, 0, 0, 0, 0, 0, 0, 0, 0, 0, 0, 0, 0, 0, 0, 0, 0, 0, 0, 0, 0, 0, 0, 0, 0, 0, 0, 0, 0, 0, 0, 0, 0, 0, 0, 0, 0, 0, 0, 0, 0, 0, 0, 0, 0, 0, 0, 0, 0, 0, 0, 0, 0, 0, 0, 0, 0, 0, 0, 0, 0, 0, 0])
me_plane.materials.append(mat_green)
me_plane.materials.append(mat_brown)
me_plane.materials.append(mat_white)
me_plane.use_remesh_preserve_volume = False
me_plane.use_remesh_preserve_attributes = False
me_plane.use_mirror_vertex_groups = False
me_plane.update()

# ---- objects
ob_icosphere_015 = bpy.data.objects.new('Icosphere.015', me_icosphere_016)
ob_plane_001 = bpy.data.objects.new('Plane.001', me_plane_001)
ob_icosphere_014 = bpy.data.objects.new('Icosphere.014', me_icosphere_015)
ob_icosphere_013 = bpy.data.objects.new('Icosphere.013', me_icosphere_014)
ob_icosphere_012 = bpy.data.objects.new('Icosphere.012', me_icosphere_013)
ob_icosphere_011 = bpy.data.objects.new('Icosphere.011', me_icosphere_012)
ob_icosphere_010 = bpy.data.objects.new('Icosphere.010', me_icosphere_011)
ob_icosphere_009 = bpy.data.objects.new('Icosphere.009', me_icosphere_010)
ob_icosphere_008 = bpy.data.objects.new('Icosphere.008', me_icosphere_009)
ob_icosphere_007 = bpy.data.objects.new('Icosphere.007', me_icosphere_008)
ob_icosphere_006 = bpy.data.objects.new('Icosphere.006', me_icosphere_007)
ob_icosphere_005 = bpy.data.objects.new('Icosphere.005', me_icosphere_006)
ob_icosphere_004 = bpy.data.objects.new('Icosphere.004', me_icosphere_005)
ob_icosphere_003 = bpy.data.objects.new('Icosphere.003', me_icosphere_004)
ob_icosphere_001 = bpy.data.objects.new('Icosphere.001', me_icosphere_003)
ob_icosphere_002 = bpy.data.objects.new('Icosphere.002', me_icosphere_002)
ob_icosphere = bpy.data.objects.new('Icosphere', me_icosphere)
ob_plane = bpy.data.objects.new('Plane', me_plane)
ob_lamp = bpy.data.objects.new('Lamp', light_lamp)
ob_camera = bpy.data.objects.new('Camera', cam_camera)

# ---- transforms, parenting, visibility, modifiers, constraints
ob_icosphere_015.location = (10.79, 11.76, 6.367)
ob_icosphere_015.rotation_euler = (-3.218, 0.05313, 4.783)
ob_icosphere_015.scale = (1.381, 1.381, 1.381)
ob_icosphere_015.lineart.crease_threshold = 0.0
ob_plane_001.location = (-12.26, 1.698, 8.381)
ob_plane_001.rotation_euler = (0.1274, 1.571, 0.0)
ob_plane_001.scale = (14.75, 14.75, 14.75)
ob_plane_001.lineart.crease_threshold = 0.0
ob_icosphere_014.location = (-2.607, -0.1931, 0.6696)
ob_icosphere_014.rotation_euler = (0.0, -0.0, 0.9631)
ob_icosphere_014.scale = (0.2794, 0.2794, 0.2794)
ob_icosphere_014.lineart.crease_threshold = 0.0
ob_icosphere_013.location = (2.146, -3.758, 0.6444)
ob_icosphere_013.rotation_euler = (0.0, -0.0, 0.9631)
ob_icosphere_013.scale = (0.2794, 0.2794, 0.2794)
ob_icosphere_013.lineart.crease_threshold = 0.0
ob_icosphere_012.location = (3.363, -3.796, 0.8393)
ob_icosphere_012.rotation_euler = (0.0, -0.0, 0.5992)
ob_icosphere_012.scale = (0.3661, 0.3661, 0.3661)
ob_icosphere_012.lineart.crease_threshold = 0.0
ob_icosphere_011.location = (4.076, 7.7, 3.029)
ob_icosphere_011.rotation_euler = (0.0, -0.0, 4.144)
ob_icosphere_011.scale = (0.5863, 0.5863, 0.5863)
ob_icosphere_011.lineart.crease_threshold = 0.0
ob_icosphere_010.location = (-5.72, 9.009, 4.79)
ob_icosphere_010.rotation_euler = (0.0, -0.0, 1.552)
ob_icosphere_010.scale = (0.6716, 0.6716, 0.6716)
ob_icosphere_010.lineart.crease_threshold = 0.0
ob_icosphere_009.location = (-5.138, -0.9077, 0.8785)
ob_icosphere_009.scale = (0.3661, 0.3661, 0.3661)
ob_icosphere_009.lineart.crease_threshold = 0.0
ob_icosphere_008.location = (2.519, -0.6945, 0.8828)
ob_icosphere_008.rotation_euler = (0.0, -0.0, 0.5992)
ob_icosphere_008.scale = (0.3661, 0.3661, 0.3661)
ob_icosphere_008.lineart.crease_threshold = 0.0
ob_icosphere_007.location = (3.569, 0.7279, 1.119)
ob_icosphere_007.rotation_euler = (0.0, -0.0, 1.618)
ob_icosphere_007.scale = (0.3711, 0.3711, 0.3711)
ob_icosphere_007.lineart.crease_threshold = 0.0
ob_icosphere_006.location = (-3.485, 0.1024, 1.296)
ob_icosphere_006.rotation_euler = (0.0, -0.0, -1.972)
ob_icosphere_006.scale = (0.3711, 0.3711, 0.3711)
ob_icosphere_006.lineart.crease_threshold = 0.0
ob_icosphere_005.location = (-5.61, 1.162, 1.244)
ob_icosphere_005.rotation_euler = (0.0, -0.0, -0.7637)
ob_icosphere_005.scale = (0.3711, 0.3711, 0.3711)
ob_icosphere_005.lineart.crease_threshold = 0.0
ob_icosphere_004.location = (-0.5941, 0.2503, 1.119)
ob_icosphere_004.rotation_euler = (0.0, -0.0, -0.7637)
ob_icosphere_004.scale = (0.3711, 0.3711, 0.3711)
ob_icosphere_004.lineart.crease_threshold = 0.0
ob_icosphere_003.location = (-1.636, -0.8821, 0.8827)
ob_icosphere_003.rotation_euler = (0.0, -0.0, 0.9631)
ob_icosphere_003.scale = (0.3661, 0.3661, 0.3661)
ob_icosphere_003.lineart.crease_threshold = 0.0
ob_icosphere_001.location = (1.244, 7.934, 6.899)
ob_icosphere_001.rotation_euler = (0.0, -0.0, 1.216)
ob_icosphere_001.lineart.crease_threshold = 0.0
ob_icosphere_002.location = (0.9508, -0.3221, 1.128)
ob_icosphere_002.rotation_euler = (0.0, -0.0, 0.6561)
ob_icosphere_002.scale = (0.3711, 0.3711, 0.3711)
ob_icosphere_002.lineart.crease_threshold = 0.0
ob_icosphere.location = (-0.1289, -0.8821, 0.8827)
ob_icosphere.scale = (0.3661, 0.3661, 0.3661)
ob_icosphere.lineart.crease_threshold = 0.0
ob_plane.location = (0.0, 0.0, 0.0)
ob_plane.scale = (7.0, 7.0, 7.0)
ob_plane.lineart.crease_threshold = 0.0
ob_lamp.location = (11.91, -6.431, 7.51)
ob_lamp.rotation_euler = (1.236, -0.4785, 1.296)
ob_lamp.lock_rotations_4d = False
ob_lamp.empty_display_type = 'ARROWS'
ob_lamp.color = (0.0, 0.0, 0.0, 0.0)
ob_lamp.lineart.crease_threshold = 0.0
ob_camera.location = (-4.399, -14.63, 2.544)
ob_camera.rotation_euler = (1.584, 0.0, -0.2478)
ob_camera.lock_rotations_4d = False
ob_camera.empty_display_type = 'ARROWS'
ob_camera.color = (0.0, 0.0, 0.0, 0.0)
ob_camera.display_type = 'WIRE'
ob_camera.lineart.crease_threshold = 0.0

# ---- collection membership
col_collection_1.objects.link(ob_icosphere_015)
col_collection_1.objects.link(ob_plane_001)
col_collection_1.objects.link(ob_icosphere_014)
col_collection_1.objects.link(ob_icosphere_013)
col_collection_1.objects.link(ob_icosphere_012)
col_collection_1.objects.link(ob_icosphere_011)
col_collection_1.objects.link(ob_icosphere_010)
col_collection_1.objects.link(ob_icosphere_009)
col_collection_1.objects.link(ob_icosphere_008)
col_collection_1.objects.link(ob_icosphere_007)
col_collection_1.objects.link(ob_icosphere_006)
col_collection_1.objects.link(ob_icosphere_005)
col_collection_1.objects.link(ob_icosphere_004)
col_collection_1.objects.link(ob_icosphere_003)
col_collection_1.objects.link(ob_icosphere_001)
col_collection_1.objects.link(ob_icosphere_002)
col_collection_1.objects.link(ob_icosphere)
col_collection_1.objects.link(ob_plane)
col_collection_1.objects.link(ob_lamp)
col_collection_1.objects.link(ob_camera)

# ---- scene / render settings (as saved in the file)
scene.camera = ob_camera
scene.frame_start = 1; scene.frame_end = 250; scene.frame_set(1)
scene.render.engine = 'BLENDER_EEVEE_NEXT'
scene.render.dither_intensity = 0.0
scene.cycles.use_denoising = False
scene.cycles.samples = 128
scene.cycles.sampling_pattern = 'TABULATED_SOBOL'
scene.cycles.use_adaptive_sampling = False
scene.cycles.use_light_tree = False
scene.cycles.blur_glossy = 0.0
scene.cycles.sample_clamp_indirect = 0.0
scene.view_settings.view_transform = 'Standard'
bpy.context.view_layer.update()

